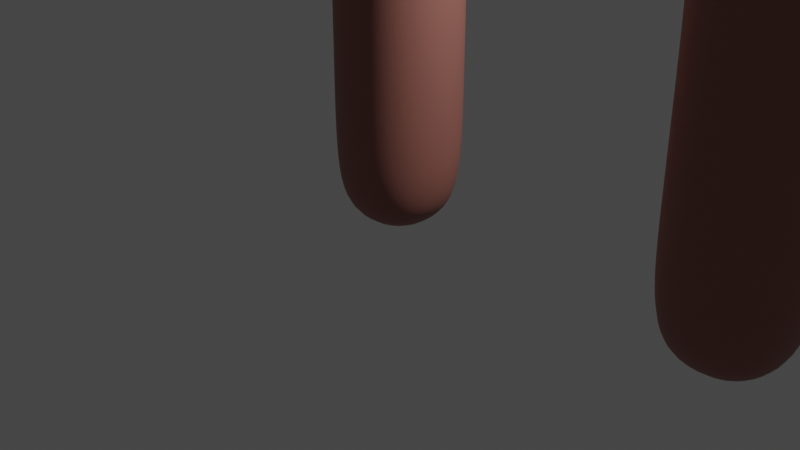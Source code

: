 # Source: Hand_Rigging.blend  (saved by Blender 3.1.7; exported with 4.5.12 LTS)
import bpy
from mathutils import Matrix  # noqa: F401  (used for matrix-valued properties, if any)

bpy.ops.wm.read_factory_settings(use_empty=True)
scene = bpy.context.scene
scene.name = 'Scene'

# ---- collections
col_collection = bpy.data.collections.new('Collection'); scene.collection.children.link(col_collection)

# ---- materials (node trees are filled in below, after node groups)
mat_skin = bpy.data.materials.new('skin')
mat_skin.use_transparent_shadow = False
mat_sleeves = bpy.data.materials.new('Sleeves')
mat_sleeves.use_transparent_shadow = False

# ---- node groups
ng_auto_smooth = bpy.data.node_groups.new('Auto Smooth', 'GeometryNodeTree')
_s = ng_auto_smooth.interface.new_socket(name='Geometry', in_out='OUTPUT', socket_type='NodeSocketGeometry')
_s = ng_auto_smooth.interface.new_socket(name='Geometry', in_out='INPUT', socket_type='NodeSocketGeometry')
_s = ng_auto_smooth.interface.new_socket(name='Angle', in_out='INPUT', socket_type='NodeSocketFloat')
_s.subtype = 'ANGLE'
_s.min_value = 0.0
_s.max_value = 3.142
ng_auto_smooth.is_modifier = True
_N = ng_auto_smooth.nodes; _L = ng_auto_smooth.links
n0 = _N.new('NodeGroupOutput'); n0.name = 'Group Output'; n0.location = (480, -100)
n1 = _N.new('NodeGroupInput'); n1.name = 'Group Input'; n1.location = (-420, -300)
n2 = _N.new('NodeGroupInput'); n2.name = 'Group Input.001'; n2.location = (-60, -100)
n3 = _N.new('GeometryNodeSetShadeSmooth'); n3.name = 'Set Shade Smooth'; n3.location = (120, -100)
n3.domain = 'EDGE'
n4 = _N.new('GeometryNodeSetShadeSmooth'); n4.name = 'Set Shade Smooth.001'; n4.location = (300, -100)
n5 = _N.new('GeometryNodeInputMeshEdgeAngle'); n5.name = 'Edge Angle'; n5.location = (-420, -220)
n6 = _N.new('GeometryNodeInputEdgeSmooth'); n6.name = 'Is Edge Smooth'; n6.location = (-60, -160)
n7 = _N.new('GeometryNodeInputShadeSmooth'); n7.name = 'Is Face Smooth'; n7.location = (-240, -340)
n8 = _N.new('FunctionNodeBooleanMath'); n8.name = 'Boolean Math'; n8.location = (-60, -220)
n9 = _N.new('FunctionNodeCompare'); n9.name = 'Compare'; n9.location = (-240, -180)
n9.operation = 'LESS_EQUAL'
_L.new(n5.outputs[0], n9.inputs[0])
_L.new(n4.outputs[0], n0.inputs[0])
_L.new(n1.outputs[1], n9.inputs[1])
_L.new(n9.outputs[0], n8.inputs[0])
_L.new(n7.outputs[0], n8.inputs[1])
_L.new(n2.outputs[0], n3.inputs[0])
_L.new(n6.outputs[0], n3.inputs[1])
_L.new(n3.outputs[0], n4.inputs[0])
_L.new(n8.outputs[0], n3.inputs[2])
n0.is_active_output = True

# ---- material node trees
mat_skin.use_nodes = True; mat_skin.node_tree.nodes.clear()
_N = mat_skin.node_tree.nodes; _L = mat_skin.node_tree.links
n0 = _N.new('ShaderNodeBsdfPrincipled'); n0.name = 'Principled BSDF'; n0.location = (10, 300)
n0.distribution = 'GGX'
n0.subsurface_method = 'RANDOM_WALK_SKIN'
n0.inputs[0].default_value = (1.0, 0.3509, 0.2501, 1.0)
n0.inputs[2].default_value = 0.7362
n0.inputs[3].default_value = 1.45
n0.inputs[27].default_value = (0.0, 0.0, 0.0, 1.0)
n0.inputs[28].default_value = 1.0
n1 = _N.new('ShaderNodeOutputMaterial'); n1.name = 'Material Output'; n1.location = (300, 300)
_L.new(n0.outputs[0], n1.inputs[0])
n1.is_active_output = True
mat_sleeves.use_nodes = True; mat_sleeves.node_tree.nodes.clear()
_N = mat_sleeves.node_tree.nodes; _L = mat_sleeves.node_tree.links
n0 = _N.new('ShaderNodeBsdfPrincipled'); n0.name = 'Principled BSDF'; n0.location = (10, 300)
n0.distribution = 'GGX'
n0.subsurface_method = 'RANDOM_WALK_SKIN'
n0.inputs[0].default_value = (0.3108, 0.1212, 0.09748, 1.0)
n0.inputs[3].default_value = 1.45
n0.inputs[27].default_value = (0.0, 0.0, 0.0, 1.0)
n0.inputs[28].default_value = 1.0
n1 = _N.new('ShaderNodeOutputMaterial'); n1.name = 'Material Output'; n1.location = (300, 300)
_L.new(n0.outputs[0], n1.inputs[0])
n1.is_active_output = True

# ---- world
world_world = bpy.data.worlds.new('World'); scene.world = world_world
world_world.use_nodes = True; world_world.node_tree.nodes.clear()
_N = world_world.node_tree.nodes; _L = world_world.node_tree.links
n0 = _N.new('ShaderNodeOutputWorld'); n0.name = 'World Output'; n0.location = (300, 300)
n1 = _N.new('ShaderNodeBackground'); n1.name = 'Background'; n1.location = (10, 300)
n1.inputs[0].default_value = (0.05088, 0.05088, 0.05088, 1.0)
_L.new(n1.outputs[0], n0.inputs[0])
n0.is_active_output = True
world_world.color = (0.05088, 0.05088, 0.05088)
world_world.use_sun_shadow = False
world_world.sun_shadow_jitter_overblur = 0.0

# ---- cameras
cam_camera = bpy.data.cameras.new('Camera')
cam_camera.clip_end = 100.0
cam_camera.ortho_scale = 7.314

# ---- lights
light_light = bpy.data.lights.new('Light', 'POINT')
light_light.transmission_factor = 0.0
light_light.energy = 1000.0
light_light.shadow_soft_size = 0.1
light_light.shadow_maximum_resolution = 0.006
light_light.use_absolute_resolution = True

# ---- meshes
me_cube_004 = bpy.data.meshes.new('Cube.004')
me_cube_004.from_pydata([(0.3066, -0.3066, -0.9043), (-0.3066, -0.3066, -0.9043), (-0.3066, 0.3066, -0.9043), (0.3066, 0.3066, -0.9043), (0.4778, -0.4044, 2.036), (-0.4509, -0.4289, 2.138), (-0.4509, 0.4289, 2.138), (0.4778, 0.4044, 2.036), (0.8138, 0.1931, 2.463), (0.8138, -0.1931, 2.463), (0.751, -0.1607, 2.836), (0.6655, 0.2434, 2.821), (0.6361, 0.1924, 3.084), (0.6361, -0.1924, 3.084), (0.1948, -0.2483, 3.256), (0.1948, 0.2483, 3.256), (-0.2581, -0.2234, 3.315), (-0.2581, 0.2234, 3.315), (-0.6044, -0.1899, 3.094), (-0.6044, 0.1899, 3.094), (-0.8095, -0.1897, 2.689), (-0.8095, 0.1897, 2.689), (1.368, 0.1144, 2.998), (1.368, -0.1144, 2.998), (1.204, -0.1144, 3.158), (1.204, 0.1144, 3.158), (0.799, 0.1217, 4.648), (0.799, -0.1217, 4.648), (0.5597, -0.1217, 4.692), (0.5597, 0.1217, 4.692), (-0.1391, -0.1217, 4.988), (-0.1391, 0.1217, 4.988), (0.1043, 0.1217, 4.99), (0.1043, -0.1217, 4.99), (-0.8129, -0.1217, 4.578), (-0.8129, 0.1217, 4.578), (-0.5738, 0.1217, 4.624), (-0.5738, -0.1217, 4.624), (-1.184, -0.09325, 3.702), (-1.184, 0.09325, 3.702), (-1.011, 0.09325, 3.77), (-1.011, -0.09325, 3.77), (1.191, 0.1542, 2.764), (1.191, -0.1542, 2.764), (0.986, -0.1542, 2.992), (0.986, 0.1542, 2.992), (0.7133, 0.1623, 3.963), (0.7133, -0.1623, 3.963), (0.3942, -0.1623, 4.022), (0.3942, 0.1623, 4.022), (-0.1737, -0.1623, 4.274), (-0.1737, 0.1623, 4.274), (0.1509, 0.1623, 4.276), (0.1509, -0.1623, 4.276), (-0.7291, -0.1623, 3.919), (-0.7291, 0.1623, 3.919), (-0.4103, 0.1623, 3.979), (-0.4103, -0.1623, 3.979), (-1.045, -0.1272, 3.266), (-1.045, 0.1272, 3.266), (-0.8114, 0.1272, 3.366), (-0.8114, -0.1272, 3.366), (0.4088, -0.4088, -0.1193), (-0.4088, -0.4088, -0.1193), (-0.4088, 0.4088, -0.1193), (0.4088, 0.4088, -0.1193), (0.4088, -0.4088, 0.9275), (-0.4088, -0.4088, 0.9275), (-0.4088, 0.4088, 0.9275), (0.4088, 0.4088, 0.9275), (0.7851, 0.1623, 4.35), (0.7851, -0.1623, 4.35), (0.466, -0.1623, 4.409), (0.466, 0.1623, 4.409), (-0.1771, -0.1623, 4.681), (-0.1771, 0.1623, 4.681), (0.1474, 0.1623, 4.684), (0.1475, -0.1623, 4.684), (-0.7998, -0.1623, 4.291), (-0.7998, 0.1623, 4.291), (-0.4809, 0.1623, 4.352), (-0.4809, -0.1623, 4.352), (-1.141, -0.1243, 3.508), (-1.141, 0.1243, 3.508), (-0.9101, 0.1243, 3.601), (-0.9101, -0.1243, 3.601), (0.6416, 0.1623, 3.574), (0.6416, -0.1623, 3.574), (0.3274, -0.1623, 3.65), (0.3274, 0.1623, 3.65), (-0.1676, -0.1623, 3.851), (-0.1676, 0.1623, 3.851), (0.1508, 0.1623, 3.854), (0.1508, -0.1623, 3.854), (-0.6483, -0.1623, 3.534), (-0.6483, 0.1623, 3.534), (-0.342, 0.1623, 3.62), (-0.342, -0.1623, 3.62), (-0.9499, -0.1422, 3.016), (-0.9499, 0.1422, 3.016), (-0.7066, 0.1422, 3.154), (-0.7066, -0.1422, 3.154), (0.9254, 0.1607, 2.53), (0.9254, -0.1607, 2.53), (0.751, 0.1607, 2.836), (0.02309, 0.5379, 1.988), (0.6228, 4.843e-08, 1.906), (0.7183, -8.382e-08, 2.893), (0.02309, -0.5379, 1.988), (-0.6174, -2.189e-08, 1.955), (0.3484, -0.4022, 2.615), (-0.1125, -0.4146, 2.677), (-0.07023, -0.2759, 3.288), (-0.3893, -0.3675, 2.776), (-0.4686, -0.2599, 3.138), (1.4, -1.071e-07, 2.996), (-0.7008, -0.2507, 2.869), (-0.6842, -0.2663, 2.455), (-0.8508, -1.08e-07, 2.624), (1.3, -0.1395, 3.093), (-0.6842, 0.2663, 2.455), (-0.7008, 0.2507, 2.869), (1.2, -9.174e-08, 3.19), (-0.4686, 0.2599, 3.138), (-0.3893, 0.3675, 2.776), (-0.07023, 0.2759, 3.288), (-0.1125, 0.4146, 2.677), (0.3484, 0.4022, 2.615), (0.6947, 0.2646, 2.341), (0.8498, -4.965e-08, 2.363), (1.3, 0.1395, 3.093), (0.6947, -0.2646, 2.341), (0.7193, -0.2553, 2.739), (-4.657e-10, 0.3738, -0.9617), (0.4762, -0.2627, 3.144), (0.6541, -1.173e-07, 3.146), (0.4762, 0.2627, 3.144), (0.8688, -0.1659, 2.498), (0.8382, -0.2209, 2.683), (0.9581, -8.626e-08, 2.472), (0.6973, 0.1656, 2.902), (0.8688, 0.1659, 2.498), (0.6973, -0.1656, 2.902), (-0.3738, 4.657e-10, -0.9617), (-6.054e-09, -0.3738, -0.9617), (0.7193, 0.2553, 2.739), (0.3738, -1.863e-09, -0.9617), (0.8382, 0.2209, 2.683), (0.6833, 0.1484, 4.692), (0.5374, -2.745e-07, 4.719), (0.6833, -0.1484, 4.692), (0.8292, -3.667e-07, 4.664), (-0.01756, -0.1484, 5.011), (0.1308, 3.994e-06, 5.012), (-0.01757, 0.1484, 5.011), (-0.1659, -4.689e-06, 5.01), (-0.6972, -0.1484, 4.621), (-0.5514, -2.584e-07, 4.649), (-0.6972, 0.1484, 4.621), (-0.843, -3.49e-07, 4.594), (-1.102, -0.1137, 3.749), (-0.9968, -1.719e-07, 3.791), (-1.102, 0.1137, 3.749), (-1.208, -2.091e-07, 3.707), (0.3913, -0.3913, -0.6095), (4.424e-09, -0.5622, -0.1193), (-0.3913, -0.3913, -0.6095), (-0.5622, 0.0, -0.1193), (-0.3913, 0.3913, -0.6095), (-4.424e-09, 0.5622, -0.1193), (0.3913, 0.3913, -0.6095), (0.5622, 4.424e-09, -0.1193), (0.4088, -0.4088, 0.4041), (4.424e-09, -0.5622, 0.9275), (-0.4088, -0.4088, 0.4041), (-0.5622, -4.424e-09, 0.9275), (-0.4088, 0.4088, 0.4041), (-4.424e-09, 0.5622, 0.9275), (0.4088, 0.4088, 0.4041), (0.5622, 4.424e-09, 0.9275), (0.4169, -0.4091, 1.453), (-0.4147, -0.412, 1.461), (-0.4147, 0.412, 1.461), (0.4169, 0.4091, 1.453), (1.318, 0.1462, 2.899), (1.318, -0.1462, 2.899), (1.229, -1.038e-07, 2.721), (1.112, -0.1462, 3.106), (1.089, -0.212, 2.878), (1.112, 0.1462, 3.106), (0.9476, -7.544e-08, 3.035), (1.089, 0.212, 2.878), (0.7492, 0.1623, 4.156), (0.8449, -3.561e-07, 4.339), (0.7492, -0.1623, 4.156), (0.7731, -2.871e-07, 3.952), (0.6255, -0.2231, 4.38), (0.4301, -0.1623, 4.216), (0.5538, -0.2231, 3.992), (0.4061, -2.023e-07, 4.42), (0.4301, 0.1623, 4.216), (0.3344, -1.575e-07, 4.033), (0.6255, 0.2231, 4.38), (0.5538, 0.2231, 3.992), (0.8119, 0.1553, 4.533), (0.8119, -0.1553, 4.533), (0.5064, -0.1553, 4.589), (0.5064, 0.1553, 4.589), (-0.1754, -0.1623, 4.477), (-0.2379, -6.829e-06, 4.681), (-0.1754, 0.1623, 4.477), (-0.2345, -6.769e-06, 4.273), (-0.01482, 0.2231, 4.683), (0.1492, 0.1623, 4.48), (-0.0114, 0.2231, 4.275), (0.2083, 6.229e-06, 4.685), (0.1492, -0.1623, 4.48), (0.2117, 6.298e-06, 4.277), (-0.01481, -0.2231, 4.683), (-0.01139, -0.2231, 4.275), (-0.1717, -0.1553, 4.873), (-0.1717, 0.1553, 4.873), (0.1389, 0.1553, 4.875), (0.1389, -0.1553, 4.875), (-0.7645, -0.1623, 4.105), (-0.8596, -3.341e-07, 4.28), (-0.7645, 0.1623, 4.105), (-0.7889, -2.873e-07, 3.907), (-0.6403, 0.2231, 4.322), (-0.4456, 0.1623, 4.166), (-0.5697, 0.2231, 3.949), (-0.4211, -2.02e-07, 4.363), (-0.4456, -0.1623, 4.166), (-0.3505, -1.516e-07, 3.991), (-0.6403, -0.2231, 4.322), (-0.5697, -0.2231, 3.949), (-0.826, -0.1553, 4.467), (-0.826, 0.1553, 4.467), (-0.5208, 0.1553, 4.525), (-0.5208, -0.1553, 4.525), (-1.093, -0.1247, 3.387), (-1.184, -1.921e-07, 3.491), (-1.093, 0.1247, 3.387), (-1.089, -1.621e-07, 3.247), (-1.025, 0.171, 3.555), (-0.8622, 0.1247, 3.482), (-0.9283, 0.1749, 3.316), (-0.8668, -1.366e-07, 3.618), (-0.8622, -0.1247, 3.482), (-0.7675, -1.087e-07, 3.384), (-1.025, -0.171, 3.555), (-0.9283, -0.1749, 3.316), (-1.181, -0.119, 3.624), (-1.181, 0.119, 3.624), (-0.9597, 0.119, 3.712), (-0.9597, -0.119, 3.712), (1.042, 0.1574, 2.626), (1.042, -0.1574, 2.626), (0.8544, -0.1574, 2.881), (0.8544, 0.1574, 2.881), (0.613, 0.1658, 3.369), (0.7005, -2.212e-07, 3.56), (0.613, -0.1658, 3.369), (0.4845, -0.2231, 3.612), (0.2967, -0.1702, 3.483), (0.2685, 4.536e-07, 3.664), (0.2967, 0.1702, 3.483), (0.2148, 3.221e-06, 3.465), (0.4845, 0.2231, 3.612), (0.6774, 0.1623, 3.769), (0.6774, -0.1623, 3.769), (0.3589, -0.1623, 3.83), (0.3589, 0.1623, 3.83), (-0.1702, -0.1687, 3.613), (-0.2273, -6.169e-06, 3.85), (-0.1702, 0.1687, 3.613), (-0.2364, -3.429e-06, 3.463), (-0.008404, 0.2231, 3.853), (0.1488, 0.1704, 3.613), (0.2105, 5.801e-06, 3.855), (0.1488, -0.1704, 3.613), (-0.008392, -0.2231, 3.853), (-0.1716, -0.1623, 4.068), (-0.1716, 0.1623, 4.068), (0.1521, 0.1623, 4.071), (0.1521, -0.1623, 4.071), (-0.5997, -0.1656, 3.323), (-0.7057, -2.487e-07, 3.518), (-0.5997, 0.1656, 3.323), (-0.6164, -1.846e-07, 3.141), (-0.4951, 0.2231, 3.577), (-0.3109, 0.1685, 3.464), (-0.2846, -6.817e-07, 3.636), (-0.3109, -0.1685, 3.464), (-0.4951, -0.2231, 3.577), (-0.6925, -0.1623, 3.731), (-0.6925, 0.1623, 3.731), (-0.3753, 0.1623, 3.795), (-0.3753, -0.1623, 3.795), (-0.8922, -0.1555, 2.87), (-0.9956, -1.347e-07, 2.99), (-0.8922, 0.1555, 2.87), (-0.8283, 0.1956, 3.085), (-0.6652, 0.1552, 3.077), (-0.6609, -8.708e-08, 3.18), (-0.6652, -0.1552, 3.077), (-0.8283, -0.1956, 3.085), (-0.9988, -0.1334, 3.144), (-0.9988, 0.1334, 3.144), (-0.7568, 0.1334, 3.255), (-0.7568, -0.1334, 3.255), (0.5622, -1.775e-09, 0.4041), (1.775e-09, 0.5622, 0.4041), (0.07687, -0.4729, 2.435), (-0.2014, -0.3603, 2.911), (-1.775e-09, -0.5622, 0.4041), (0.5385, 0.0, -0.6152), (0.0, 0.5385, -0.6152), (-0.5385, 3.725e-09, -0.6152), (-1.863e-09, -0.5385, -0.6152), (-1.113, -1.906e-07, 3.777), (-0.2015, 0.3603, 2.911), (0.07686, 0.4729, 2.435), (-0.7053, -3.129e-07, 4.664), (-0.01796, -3.506e-07, 5.058), (0.6916, -3.295e-07, 4.736), (0.9015, -9.405e-08, 2.424), (-0.5622, 1.775e-09, 0.4041), (1.329, -1.055e-07, 3.123), (-0.5711, 0.3163, 2.782), (-0.5711, -0.3163, 2.782), (0.5803, -0.32, 2.719), (0.5803, 0.32, 2.719), (0.7437, 2.049e-08, 2.208), (-0.7342, -1.024e-07, 2.339), (0.7818, -0.2269, 2.698), (0.6692, -1.178e-07, 2.974), (0.7818, 0.2269, 2.698), (-7.916e-09, -8.848e-09, -1.082), (0.00221, -0.56, 1.454), (-0.5687, 9.313e-10, 1.452), (0.00221, 0.56, 1.454), (0.5696, 1.118e-08, 1.445), (1.358, -1.136e-07, 2.862), (1.216, -0.2012, 3.004), (1.074, -8.475e-08, 3.147), (1.216, 0.2012, 3.004), (0.809, -3.232e-07, 4.145), (0.5896, -0.2231, 4.186), (0.3703, -1.838e-07, 4.227), (0.5896, 0.2231, 4.186), (0.8697, -3.693e-07, 4.524), (0.6595, -0.2137, 4.563), (0.4494, -2.384e-07, 4.602), (0.6595, 0.2137, 4.563), (-0.2362, -6.795e-06, 4.477), (-0.01311, 0.2231, 4.479), (0.21, 6.261e-06, 4.481), (-0.0131, -0.2231, 4.479), (-0.2302, -6.582e-06, 4.874), (-0.01644, 0.2137, 4.876), (0.1973, 5.926e-06, 4.878), (-0.01643, -0.2137, 4.876), (-0.8242, -3.193e-07, 4.094), (-0.605, 0.2231, 4.135), (-0.3858, -1.801e-07, 4.177), (-0.605, -0.2231, 4.135), (-0.8838, -3.534e-07, 4.458), (-0.6738, 0.2137, 4.498), (-0.4638, -2.254e-07, 4.538), (-0.6738, -0.2137, 4.498), (-1.136, -1.781e-07, 3.369), (-0.9774, 0.1714, 3.434), (-0.8189, -1.233e-07, 3.5), (-0.9774, -0.1714, 3.434), (-1.223, -2.019e-07, 3.609), (-1.071, 0.1638, 3.669), (-0.9186, -1.495e-07, 3.73), (-1.071, -0.1638, 3.669), (1.078, -9.18e-08, 2.579), (0.9484, -0.2165, 2.754), (0.8191, -7.177e-08, 2.929), (0.9484, 0.2165, 2.754), (0.6668, -1.52e-07, 3.356), (0.4591, -0.2282, 3.42), (0.2426, 1.659e-06, 3.516), (0.4591, 0.2282, 3.42), (0.7371, -2.667e-07, 3.757), (0.5182, -0.2231, 3.8), (0.2992, -6.366e-08, 3.842), (0.5182, 0.2231, 3.8), (-0.2225, -4.987e-06, 3.624), (-0.01408, 0.2298, 3.609), (0.2056, 4.696e-06, 3.627), (-0.01407, -0.2298, 3.609), (-0.2323, -6.677e-06, 4.067), (-0.009744, 0.2231, 4.069), (0.2128, 6.248e-06, 4.071), (-0.009731, -0.2231, 4.069), (-0.6494, -2.405e-07, 3.305), (-0.4585, 0.2277, 3.386), (-0.259, -1.862e-06, 3.5), (-0.4585, -0.2277, 3.386), (-0.752, -2.635e-07, 3.719), (-0.5339, 0.2231, 3.763), (-0.3158, -1.989e-07, 3.807), (-0.5339, -0.2231, 3.763), (-0.9354, -1.162e-07, 2.832), (-0.7775, 0.2126, 2.972), (-0.6269, -1.111e-07, 3.115), (-0.7775, -0.2126, 2.972), (-1.044, -1.491e-07, 3.124), (-0.8778, 0.1835, 3.2), (-0.7114, -9.222e-08, 3.276), (-0.8778, -0.1835, 3.2)], [], [(69, 179, 311, 178), (179, 66, 172, 311), (311, 172, 62, 171), (178, 311, 171, 65), (68, 177, 312, 176), (177, 69, 178, 312), (312, 178, 65, 169), (176, 312, 169, 64), (4, 110, 313, 108), (14, 111, 313, 110), (5, 108, 313, 111), (14, 112, 314, 111), (16, 113, 314, 112), (5, 111, 314, 113), (66, 173, 315, 172), (173, 67, 174, 315), (315, 174, 63, 165), (172, 315, 165, 62), (65, 171, 316, 170), (171, 62, 164, 316), (316, 164, 0, 146), (170, 316, 146, 3), (64, 169, 317, 168), (169, 65, 170, 317), (317, 170, 3, 133), (168, 317, 133, 2), (63, 167, 318, 166), (167, 64, 168, 318), (318, 168, 2, 143), (166, 318, 143, 1), (62, 165, 319, 164), (165, 63, 166, 319), (319, 166, 1, 144), (164, 319, 144, 0), (41, 161, 320, 160), (161, 40, 162, 320), (320, 162, 39, 163), (160, 320, 163, 38), (17, 125, 321, 124), (15, 126, 321, 125), (6, 124, 321, 126), (15, 127, 322, 126), (7, 105, 322, 127), (6, 126, 322, 105), (37, 157, 323, 156), (157, 36, 158, 323), (323, 158, 35, 159), (156, 323, 159, 34), (33, 153, 324, 152), (153, 32, 154, 324), (324, 154, 31, 155), (152, 324, 155, 30), (29, 149, 325, 148), (149, 28, 150, 325), (325, 150, 27, 151), (148, 325, 151, 26), (8, 141, 326, 129), (141, 102, 139, 326), (326, 139, 103, 137), (129, 326, 137, 9), (67, 175, 327, 174), (175, 68, 176, 327), (327, 176, 64, 167), (174, 327, 167, 63), (25, 122, 328, 130), (122, 24, 119, 328), (328, 119, 23, 115), (130, 328, 115, 22), (19, 123, 329, 121), (123, 17, 124, 329), (329, 124, 6, 120), (121, 329, 120, 21), (18, 116, 330, 114), (116, 20, 117, 330), (330, 117, 5, 113), (114, 330, 113, 16), (13, 134, 331, 132), (134, 14, 110, 331), (331, 110, 4, 131), (132, 331, 131, 9), (12, 145, 332, 136), (145, 8, 128, 332), (332, 128, 7, 127), (136, 332, 127, 15), (7, 128, 333, 106), (128, 8, 129, 333), (333, 129, 9, 131), (106, 333, 131, 4), (21, 120, 334, 118), (120, 6, 109, 334), (334, 109, 5, 117), (118, 334, 117, 20), (9, 137, 335, 132), (137, 103, 138, 335), (335, 138, 10, 142), (132, 335, 142, 13), (13, 142, 336, 135), (142, 10, 107, 336), (336, 107, 104, 140), (135, 336, 140, 12), (12, 140, 337, 145), (140, 104, 147, 337), (337, 147, 102, 141), (145, 337, 141, 8), (0, 144, 338, 146), (144, 1, 143, 338), (338, 143, 2, 133), (146, 338, 133, 3), (4, 108, 339, 180), (108, 5, 181, 339), (339, 181, 67, 173), (180, 339, 173, 66), (5, 109, 340, 181), (109, 6, 182, 340), (340, 182, 68, 175), (181, 340, 175, 67), (6, 105, 341, 182), (105, 7, 183, 341), (341, 183, 69, 177), (182, 341, 177, 68), (7, 106, 342, 183), (106, 4, 180, 342), (342, 180, 66, 179), (183, 342, 179, 69), (22, 115, 343, 184), (115, 23, 185, 343), (343, 185, 43, 186), (184, 343, 186, 42), (23, 119, 344, 185), (119, 24, 187, 344), (344, 187, 44, 188), (185, 344, 188, 43), (24, 122, 345, 187), (122, 25, 189, 345), (345, 189, 45, 190), (187, 345, 190, 44), (25, 130, 346, 189), (130, 22, 184, 346), (346, 184, 42, 191), (189, 346, 191, 45), (70, 193, 347, 192), (193, 71, 194, 347), (347, 194, 47, 195), (192, 347, 195, 46), (71, 196, 348, 194), (196, 72, 197, 348), (348, 197, 48, 198), (194, 348, 198, 47), (72, 199, 349, 197), (199, 73, 200, 349), (349, 200, 49, 201), (197, 349, 201, 48), (73, 202, 350, 200), (202, 70, 192, 350), (350, 192, 46, 203), (200, 350, 203, 49), (26, 151, 351, 204), (151, 27, 205, 351), (351, 205, 71, 193), (204, 351, 193, 70), (27, 150, 352, 205), (150, 28, 206, 352), (352, 206, 72, 196), (205, 352, 196, 71), (28, 149, 353, 206), (149, 29, 207, 353), (353, 207, 73, 199), (206, 353, 199, 72), (29, 148, 354, 207), (148, 26, 204, 354), (354, 204, 70, 202), (207, 354, 202, 73), (74, 209, 355, 208), (209, 75, 210, 355), (355, 210, 51, 211), (208, 355, 211, 50), (75, 212, 356, 210), (212, 76, 213, 356), (356, 213, 52, 214), (210, 356, 214, 51), (76, 215, 357, 213), (215, 77, 216, 357), (357, 216, 53, 217), (213, 357, 217, 52), (77, 218, 358, 216), (218, 74, 208, 358), (358, 208, 50, 219), (216, 358, 219, 53), (30, 155, 359, 220), (155, 31, 221, 359), (359, 221, 75, 209), (220, 359, 209, 74), (31, 154, 360, 221), (154, 32, 222, 360), (360, 222, 76, 212), (221, 360, 212, 75), (32, 153, 361, 222), (153, 33, 223, 361), (361, 223, 77, 215), (222, 361, 215, 76), (33, 152, 362, 223), (152, 30, 220, 362), (362, 220, 74, 218), (223, 362, 218, 77), (78, 225, 363, 224), (225, 79, 226, 363), (363, 226, 55, 227), (224, 363, 227, 54), (79, 228, 364, 226), (228, 80, 229, 364), (364, 229, 56, 230), (226, 364, 230, 55), (80, 231, 365, 229), (231, 81, 232, 365), (365, 232, 57, 233), (229, 365, 233, 56), (81, 234, 366, 232), (234, 78, 224, 366), (366, 224, 54, 235), (232, 366, 235, 57), (34, 159, 367, 236), (159, 35, 237, 367), (367, 237, 79, 225), (236, 367, 225, 78), (35, 158, 368, 237), (158, 36, 238, 368), (368, 238, 80, 228), (237, 368, 228, 79), (36, 157, 369, 238), (157, 37, 239, 369), (369, 239, 81, 231), (238, 369, 231, 80), (37, 156, 370, 239), (156, 34, 236, 370), (370, 236, 78, 234), (239, 370, 234, 81), (82, 241, 371, 240), (241, 83, 242, 371), (371, 242, 59, 243), (240, 371, 243, 58), (83, 244, 372, 242), (244, 84, 245, 372), (372, 245, 60, 246), (242, 372, 246, 59), (84, 247, 373, 245), (247, 85, 248, 373), (373, 248, 61, 249), (245, 373, 249, 60), (85, 250, 374, 248), (250, 82, 240, 374), (374, 240, 58, 251), (248, 374, 251, 61), (38, 163, 375, 252), (163, 39, 253, 375), (375, 253, 83, 241), (252, 375, 241, 82), (39, 162, 376, 253), (162, 40, 254, 376), (376, 254, 84, 244), (253, 376, 244, 83), (40, 161, 377, 254), (161, 41, 255, 377), (377, 255, 85, 247), (254, 377, 247, 84), (41, 160, 378, 255), (160, 38, 252, 378), (378, 252, 82, 250), (255, 378, 250, 85), (42, 186, 379, 256), (186, 43, 257, 379), (379, 257, 103, 139), (256, 379, 139, 102), (43, 188, 380, 257), (188, 44, 258, 380), (380, 258, 10, 138), (257, 380, 138, 103), (44, 190, 381, 258), (190, 45, 259, 381), (381, 259, 104, 107), (258, 381, 107, 10), (45, 191, 382, 259), (191, 42, 256, 382), (382, 256, 102, 147), (259, 382, 147, 104), (86, 261, 383, 260), (261, 87, 262, 383), (383, 262, 13, 135), (260, 383, 135, 12), (87, 263, 384, 262), (263, 88, 264, 384), (384, 264, 14, 134), (262, 384, 134, 13), (88, 265, 385, 264), (265, 89, 266, 385), (385, 266, 15, 267), (264, 385, 267, 14), (89, 268, 386, 266), (268, 86, 260, 386), (386, 260, 12, 136), (266, 386, 136, 15), (46, 195, 387, 269), (195, 47, 270, 387), (387, 270, 87, 261), (269, 387, 261, 86), (47, 198, 388, 270), (198, 48, 271, 388), (388, 271, 88, 263), (270, 388, 263, 87), (48, 201, 389, 271), (201, 49, 272, 389), (389, 272, 89, 265), (271, 389, 265, 88), (49, 203, 390, 272), (203, 46, 269, 390), (390, 269, 86, 268), (272, 390, 268, 89), (90, 274, 391, 273), (274, 91, 275, 391), (391, 275, 17, 276), (273, 391, 276, 16), (91, 277, 392, 275), (277, 92, 278, 392), (392, 278, 15, 125), (275, 392, 125, 17), (92, 279, 393, 278), (279, 93, 280, 393), (393, 280, 14, 267), (278, 393, 267, 15), (93, 281, 394, 280), (281, 90, 273, 394), (394, 273, 16, 112), (280, 394, 112, 14), (50, 211, 395, 282), (211, 51, 283, 395), (395, 283, 91, 274), (282, 395, 274, 90), (51, 214, 396, 283), (214, 52, 284, 396), (396, 284, 92, 277), (283, 396, 277, 91), (52, 217, 397, 284), (217, 53, 285, 397), (397, 285, 93, 279), (284, 397, 279, 92), (53, 219, 398, 285), (219, 50, 282, 398), (398, 282, 90, 281), (285, 398, 281, 93), (94, 287, 399, 286), (287, 95, 288, 399), (399, 288, 19, 289), (286, 399, 289, 18), (95, 290, 400, 288), (290, 96, 291, 400), (400, 291, 17, 123), (288, 400, 123, 19), (96, 292, 401, 291), (292, 97, 293, 401), (401, 293, 16, 276), (291, 401, 276, 17), (97, 294, 402, 293), (294, 94, 286, 402), (402, 286, 18, 114), (293, 402, 114, 16), (54, 227, 403, 295), (227, 55, 296, 403), (403, 296, 95, 287), (295, 403, 287, 94), (55, 230, 404, 296), (230, 56, 297, 404), (404, 297, 96, 290), (296, 404, 290, 95), (56, 233, 405, 297), (233, 57, 298, 405), (405, 298, 97, 292), (297, 405, 292, 96), (57, 235, 406, 298), (235, 54, 295, 406), (406, 295, 94, 294), (298, 406, 294, 97), (98, 300, 407, 299), (300, 99, 301, 407), (407, 301, 21, 118), (299, 407, 118, 20), (99, 302, 408, 301), (302, 100, 303, 408), (408, 303, 19, 121), (301, 408, 121, 21), (100, 304, 409, 303), (304, 101, 305, 409), (409, 305, 18, 289), (303, 409, 289, 19), (101, 306, 410, 305), (306, 98, 299, 410), (410, 299, 20, 116), (305, 410, 116, 18), (58, 243, 411, 307), (243, 59, 308, 411), (411, 308, 99, 300), (307, 411, 300, 98), (59, 246, 412, 308), (246, 60, 309, 412), (412, 309, 100, 302), (308, 412, 302, 99), (60, 249, 413, 309), (249, 61, 310, 413), (413, 310, 101, 304), (309, 413, 304, 100), (61, 251, 414, 310), (251, 58, 307, 414), (414, 307, 98, 306), (310, 414, 306, 101)])
me_cube_004.polygons.foreach_set('use_smooth', [True] * 412)
me_cube_004.materials.append(mat_skin)
me_cube_004.use_remesh_fix_poles = True
me_cube_004.use_remesh_preserve_attributes = False
me_cube_004.update()
me_cube_005 = bpy.data.meshes.new('Cube.005')
me_cube_005.from_pydata([(0.4778, -0.4044, 2.023), (-0.4509, -0.4289, 2.023), (-0.4509, 0.4289, 2.023), (0.4778, 0.4044, 2.023), (0.4088, -0.4088, 0.9275), (-0.4088, -0.4088, 0.9275), (-0.4088, 0.4088, 0.9275), (0.4088, 0.4088, 0.9275), (0.02309, 0.5379, 2.023), (0.6228, 4.843e-08, 2.023), (0.02309, -0.5379, 2.023), (-0.6174, -2.189e-08, 2.023), (0.4088, -0.4088, 0.4041), (4.424e-09, -0.5622, 0.9275), (-0.4088, -0.4088, 0.4041), (-0.5622, -4.424e-09, 0.9275), (-0.4088, 0.4088, 0.4041), (-4.424e-09, 0.5622, 0.9275), (0.4088, 0.4088, 0.4041), (0.5622, 4.424e-09, 0.9275), (0.4169, -0.4091, 1.453), (-0.4147, -0.412, 1.461), (-0.4147, 0.412, 1.461), (0.4169, 0.4091, 1.453), (0.5622, -1.775e-09, 0.4041), (1.775e-09, 0.5622, 0.4041), (-1.775e-09, -0.5622, 0.4041), (-0.5622, 1.775e-09, 0.4041), (0.00221, -0.56, 1.454), (-0.5687, 9.313e-10, 1.452), (0.00221, 0.56, 1.454), (0.5696, 1.118e-08, 1.445), (0.3066, -0.3066, -1.49), (-0.3066, -0.3066, -1.49), (-0.3066, 0.3066, -1.49), (0.3066, 0.3066, -1.49), (0.4088, -0.4088, -0.7052), (-0.4088, -0.4088, -0.7052), (-0.4088, 0.4088, -0.7052), (0.4088, 0.4088, -0.7052), (1.429e-08, 0.3738, -1.548), (-0.3738, 5.383e-09, -1.548), (8.698e-09, -0.3738, -1.548), (0.3738, 3.054e-09, -1.548), (0.3913, -0.3913, -1.195), (1.918e-08, -0.5622, -0.7052), (-0.3913, -0.3913, -1.195), (-0.5622, 4.917e-09, -0.7052), (-0.3913, 0.3913, -1.195), (1.033e-08, 0.5622, -0.7052), (0.3913, 0.3913, -1.195), (0.5622, 9.341e-09, -0.7052), (0.4088, -0.4088, -0.1818), (-0.4088, -0.4088, -0.1818), (-0.4088, 0.4088, -0.1818), (0.4088, 0.4088, -0.1818), (0.5622, 3.142e-09, -0.1818), (1.653e-08, 0.5622, -0.1818), (1.298e-08, -0.5622, -0.1818), (0.5385, 4.917e-09, -1.201), (1.475e-08, 0.5385, -1.201), (-0.5385, 8.642e-09, -1.201), (1.289e-08, -0.5385, -1.201), (-0.5622, 6.692e-09, -0.1818), (6.835e-09, -3.93e-09, -1.668)], [], [(7, 19, 24, 18), (19, 4, 12, 24), (6, 17, 25, 16), (17, 7, 18, 25), (4, 13, 26, 12), (13, 5, 14, 26), (16, 25, 57, 54), (27, 16, 54, 63), (5, 15, 27, 14), (15, 6, 16, 27), (26, 14, 53, 58), (14, 27, 63, 53), (12, 26, 58, 52), (24, 12, 52, 56), (18, 24, 56, 55), (25, 18, 55, 57), (0, 10, 28, 20), (10, 1, 21, 28), (28, 21, 5, 13), (20, 28, 13, 4), (1, 11, 29, 21), (11, 2, 22, 29), (29, 22, 6, 15), (21, 29, 15, 5), (2, 8, 30, 22), (8, 3, 23, 30), (30, 23, 7, 17), (22, 30, 17, 6), (3, 9, 31, 23), (9, 0, 20, 31), (31, 20, 4, 19), (23, 31, 19, 7), (56, 52, 36, 51), (55, 56, 51, 39), (57, 55, 39, 49), (54, 57, 49, 38), (58, 53, 37, 45), (52, 58, 45, 36), (39, 51, 59, 50), (51, 36, 44, 59), (59, 44, 32, 43), (50, 59, 43, 35), (38, 49, 60, 48), (49, 39, 50, 60), (60, 50, 35, 40), (48, 60, 40, 34), (37, 47, 61, 46), (47, 38, 48, 61), (61, 48, 34, 41), (46, 61, 41, 33), (36, 45, 62, 44), (45, 37, 46, 62), (62, 46, 33, 42), (44, 62, 42, 32), (63, 54, 38, 47), (53, 63, 47, 37), (32, 42, 64, 43), (42, 33, 41, 64), (64, 41, 34, 40), (43, 64, 40, 35)])
me_cube_005.polygons.foreach_set('use_smooth', [True] * 60)
me_cube_005.materials.append(mat_sleeves)
me_cube_005.use_remesh_fix_poles = True
me_cube_005.use_remesh_preserve_attributes = False
me_cube_005.update()
me_cube_006 = bpy.data.meshes.new('Cube.006')
me_cube_006.from_pydata([(0.3066, -0.3066, -0.9043), (-0.3066, -0.3066, -0.9043), (-0.3066, 0.3066, -0.9043), (0.3066, 0.3066, -0.9043), (0.4778, -0.4044, 2.036), (-0.4509, -0.4289, 2.138), (-0.4509, 0.4289, 2.138), (0.4778, 0.4044, 2.036), (0.8138, 0.1931, 2.463), (0.8138, -0.1931, 2.463), (0.751, -0.1607, 2.836), (0.6655, 0.2434, 2.821), (0.6361, 0.1924, 3.084), (0.6361, -0.1924, 3.084), (0.1948, -0.2483, 3.256), (0.1948, 0.2483, 3.256), (-0.2581, -0.2234, 3.315), (-0.2581, 0.2234, 3.315), (-0.6044, -0.1899, 3.094), (-0.6044, 0.1899, 3.094), (-0.8095, -0.1897, 2.689), (-0.8095, 0.1897, 2.689), (1.368, 0.1144, 2.998), (1.368, -0.1144, 2.998), (1.204, -0.1144, 3.158), (1.204, 0.1144, 3.158), (0.799, 0.1217, 4.648), (0.799, -0.1217, 4.648), (0.5597, -0.1217, 4.692), (0.5597, 0.1217, 4.692), (-0.1391, -0.1217, 4.988), (-0.1391, 0.1217, 4.988), (0.1043, 0.1217, 4.99), (0.1043, -0.1217, 4.99), (-0.8129, -0.1217, 4.578), (-0.8129, 0.1217, 4.578), (-0.5738, 0.1217, 4.624), (-0.5738, -0.1217, 4.624), (-1.184, -0.09325, 3.702), (-1.184, 0.09325, 3.702), (-1.011, 0.09325, 3.77), (-1.011, -0.09325, 3.77), (1.191, 0.1542, 2.764), (1.191, -0.1542, 2.764), (0.986, -0.1542, 2.992), (0.986, 0.1542, 2.992), (0.7133, 0.1623, 3.963), (0.7133, -0.1623, 3.963), (0.3942, -0.1623, 4.022), (0.3942, 0.1623, 4.022), (-0.1737, -0.1623, 4.274), (-0.1737, 0.1623, 4.274), (0.1509, 0.1623, 4.276), (0.1509, -0.1623, 4.276), (-0.7291, -0.1623, 3.919), (-0.7291, 0.1623, 3.919), (-0.4103, 0.1623, 3.979), (-0.4103, -0.1623, 3.979), (-1.045, -0.1272, 3.266), (-1.045, 0.1272, 3.266), (-0.8114, 0.1272, 3.366), (-0.8114, -0.1272, 3.366), (0.4088, -0.4088, -0.1193), (-0.4088, -0.4088, -0.1193), (-0.4088, 0.4088, -0.1193), (0.4088, 0.4088, -0.1193), (0.4088, -0.4088, 0.9275), (-0.4088, -0.4088, 0.9275), (-0.4088, 0.4088, 0.9275), (0.4088, 0.4088, 0.9275), (0.7851, 0.1623, 4.35), (0.7851, -0.1623, 4.35), (0.466, -0.1623, 4.409), (0.466, 0.1623, 4.409), (-0.1771, -0.1623, 4.681), (-0.1771, 0.1623, 4.681), (0.1474, 0.1623, 4.684), (0.1475, -0.1623, 4.684), (-0.7998, -0.1623, 4.291), (-0.7998, 0.1623, 4.291), (-0.4809, 0.1623, 4.352), (-0.4809, -0.1623, 4.352), (-1.141, -0.1243, 3.508), (-1.141, 0.1243, 3.508), (-0.9101, 0.1243, 3.601), (-0.9101, -0.1243, 3.601), (0.6416, 0.1623, 3.574), (0.6416, -0.1623, 3.574), (0.3274, -0.1623, 3.65), (0.3274, 0.1623, 3.65), (-0.1676, -0.1623, 3.851), (-0.1676, 0.1623, 3.851), (0.1508, 0.1623, 3.854), (0.1508, -0.1623, 3.854), (-0.6483, -0.1623, 3.534), (-0.6483, 0.1623, 3.534), (-0.342, 0.1623, 3.62), (-0.342, -0.1623, 3.62), (-0.9499, -0.1422, 3.016), (-0.9499, 0.1422, 3.016), (-0.7066, 0.1422, 3.154), (-0.7066, -0.1422, 3.154), (0.9254, 0.1607, 2.53), (0.9254, -0.1607, 2.53), (0.751, 0.1607, 2.836), (0.02309, 0.5379, 1.988), (0.6228, 4.843e-08, 1.906), (0.7183, -8.382e-08, 2.893), (0.02309, -0.5379, 1.988), (-0.6174, -2.189e-08, 1.955), (0.3484, -0.4022, 2.615), (-0.1125, -0.4146, 2.677), (-0.07023, -0.2759, 3.288), (-0.3893, -0.3675, 2.776), (-0.4686, -0.2599, 3.138), (1.4, -1.071e-07, 2.996), (-0.7008, -0.2507, 2.869), (-0.6842, -0.2663, 2.455), (-0.8508, -1.08e-07, 2.624), (1.3, -0.1395, 3.093), (-0.6842, 0.2663, 2.455), (-0.7008, 0.2507, 2.869), (1.2, -9.174e-08, 3.19), (-0.4686, 0.2599, 3.138), (-0.3893, 0.3675, 2.776), (-0.07023, 0.2759, 3.288), (-0.1125, 0.4146, 2.677), (0.3484, 0.4022, 2.615), (0.6947, 0.2646, 2.341), (0.8498, -4.965e-08, 2.363), (1.3, 0.1395, 3.093), (0.6947, -0.2646, 2.341), (0.7193, -0.2553, 2.739), (-4.657e-10, 0.3738, -0.9617), (0.4762, -0.2627, 3.144), (0.6541, -1.173e-07, 3.146), (0.4762, 0.2627, 3.144), (0.8688, -0.1659, 2.498), (0.8382, -0.2209, 2.683), (0.9581, -8.626e-08, 2.472), (0.6973, 0.1656, 2.902), (0.8688, 0.1659, 2.498), (0.6973, -0.1656, 2.902), (-0.3738, 4.657e-10, -0.9617), (-6.054e-09, -0.3738, -0.9617), (0.7193, 0.2553, 2.739), (0.3738, -1.863e-09, -0.9617), (0.8382, 0.2209, 2.683), (0.6833, 0.1484, 4.692), (0.5374, -2.745e-07, 4.719), (0.6833, -0.1484, 4.692), (0.8292, -3.667e-07, 4.664), (-0.01756, -0.1484, 5.011), (0.1308, 3.994e-06, 5.012), (-0.01757, 0.1484, 5.011), (-0.1659, -4.689e-06, 5.01), (-0.6972, -0.1484, 4.621), (-0.5514, -2.584e-07, 4.649), (-0.6972, 0.1484, 4.621), (-0.843, -3.49e-07, 4.594), (-1.102, -0.1137, 3.749), (-0.9968, -1.719e-07, 3.791), (-1.102, 0.1137, 3.749), (-1.208, -2.091e-07, 3.707), (0.3913, -0.3913, -0.6095), (4.424e-09, -0.5622, -0.1193), (-0.3913, -0.3913, -0.6095), (-0.5622, 0.0, -0.1193), (-0.3913, 0.3913, -0.6095), (-4.424e-09, 0.5622, -0.1193), (0.3913, 0.3913, -0.6095), (0.5622, 4.424e-09, -0.1193), (0.4088, -0.4088, 0.4041), (4.424e-09, -0.5622, 0.9275), (-0.4088, -0.4088, 0.4041), (-0.5622, -4.424e-09, 0.9275), (-0.4088, 0.4088, 0.4041), (-4.424e-09, 0.5622, 0.9275), (0.4088, 0.4088, 0.4041), (0.5622, 4.424e-09, 0.9275), (0.4169, -0.4091, 1.453), (-0.4147, -0.412, 1.461), (-0.4147, 0.412, 1.461), (0.4169, 0.4091, 1.453), (1.318, 0.1462, 2.899), (1.318, -0.1462, 2.899), (1.229, -1.038e-07, 2.721), (1.112, -0.1462, 3.106), (1.089, -0.212, 2.878), (1.112, 0.1462, 3.106), (0.9476, -7.544e-08, 3.035), (1.089, 0.212, 2.878), (0.7492, 0.1623, 4.156), (0.8449, -3.561e-07, 4.339), (0.7492, -0.1623, 4.156), (0.7731, -2.871e-07, 3.952), (0.6255, -0.2231, 4.38), (0.4301, -0.1623, 4.216), (0.5538, -0.2231, 3.992), (0.4061, -2.023e-07, 4.42), (0.4301, 0.1623, 4.216), (0.3344, -1.575e-07, 4.033), (0.6255, 0.2231, 4.38), (0.5538, 0.2231, 3.992), (0.8119, 0.1553, 4.533), (0.8119, -0.1553, 4.533), (0.5064, -0.1553, 4.589), (0.5064, 0.1553, 4.589), (-0.1754, -0.1623, 4.477), (-0.2379, -6.829e-06, 4.681), (-0.1754, 0.1623, 4.477), (-0.2345, -6.769e-06, 4.273), (-0.01482, 0.2231, 4.683), (0.1492, 0.1623, 4.48), (-0.0114, 0.2231, 4.275), (0.2083, 6.229e-06, 4.685), (0.1492, -0.1623, 4.48), (0.2117, 6.298e-06, 4.277), (-0.01481, -0.2231, 4.683), (-0.01139, -0.2231, 4.275), (-0.1717, -0.1553, 4.873), (-0.1717, 0.1553, 4.873), (0.1389, 0.1553, 4.875), (0.1389, -0.1553, 4.875), (-0.7645, -0.1623, 4.105), (-0.8596, -3.341e-07, 4.28), (-0.7645, 0.1623, 4.105), (-0.7889, -2.873e-07, 3.907), (-0.6403, 0.2231, 4.322), (-0.4456, 0.1623, 4.166), (-0.5697, 0.2231, 3.949), (-0.4211, -2.02e-07, 4.363), (-0.4456, -0.1623, 4.166), (-0.3505, -1.516e-07, 3.991), (-0.6403, -0.2231, 4.322), (-0.5697, -0.2231, 3.949), (-0.826, -0.1553, 4.467), (-0.826, 0.1553, 4.467), (-0.5208, 0.1553, 4.525), (-0.5208, -0.1553, 4.525), (-1.093, -0.1247, 3.387), (-1.184, -1.921e-07, 3.491), (-1.093, 0.1247, 3.387), (-1.089, -1.621e-07, 3.247), (-1.025, 0.171, 3.555), (-0.8622, 0.1247, 3.482), (-0.9283, 0.1749, 3.316), (-0.8668, -1.366e-07, 3.618), (-0.8622, -0.1247, 3.482), (-0.7675, -1.087e-07, 3.384), (-1.025, -0.171, 3.555), (-0.9283, -0.1749, 3.316), (-1.181, -0.119, 3.624), (-1.181, 0.119, 3.624), (-0.9597, 0.119, 3.712), (-0.9597, -0.119, 3.712), (1.042, 0.1574, 2.626), (1.042, -0.1574, 2.626), (0.8544, -0.1574, 2.881), (0.8544, 0.1574, 2.881), (0.613, 0.1658, 3.369), (0.7005, -2.212e-07, 3.56), (0.613, -0.1658, 3.369), (0.4845, -0.2231, 3.612), (0.2967, -0.1702, 3.483), (0.2685, 4.536e-07, 3.664), (0.2967, 0.1702, 3.483), (0.2148, 3.221e-06, 3.465), (0.4845, 0.2231, 3.612), (0.6774, 0.1623, 3.769), (0.6774, -0.1623, 3.769), (0.3589, -0.1623, 3.83), (0.3589, 0.1623, 3.83), (-0.1702, -0.1687, 3.613), (-0.2273, -6.169e-06, 3.85), (-0.1702, 0.1687, 3.613), (-0.2364, -3.429e-06, 3.463), (-0.008404, 0.2231, 3.853), (0.1488, 0.1704, 3.613), (0.2105, 5.801e-06, 3.855), (0.1488, -0.1704, 3.613), (-0.008392, -0.2231, 3.853), (-0.1716, -0.1623, 4.068), (-0.1716, 0.1623, 4.068), (0.1521, 0.1623, 4.071), (0.1521, -0.1623, 4.071), (-0.5997, -0.1656, 3.323), (-0.7057, -2.487e-07, 3.518), (-0.5997, 0.1656, 3.323), (-0.6164, -1.846e-07, 3.141), (-0.4951, 0.2231, 3.577), (-0.3109, 0.1685, 3.464), (-0.2846, -6.817e-07, 3.636), (-0.3109, -0.1685, 3.464), (-0.4951, -0.2231, 3.577), (-0.6925, -0.1623, 3.731), (-0.6925, 0.1623, 3.731), (-0.3753, 0.1623, 3.795), (-0.3753, -0.1623, 3.795), (-0.8922, -0.1555, 2.87), (-0.9956, -1.347e-07, 2.99), (-0.8922, 0.1555, 2.87), (-0.8283, 0.1956, 3.085), (-0.6652, 0.1552, 3.077), (-0.6609, -8.708e-08, 3.18), (-0.6652, -0.1552, 3.077), (-0.8283, -0.1956, 3.085), (-0.9988, -0.1334, 3.144), (-0.9988, 0.1334, 3.144), (-0.7568, 0.1334, 3.255), (-0.7568, -0.1334, 3.255), (0.5622, -1.775e-09, 0.4041), (1.775e-09, 0.5622, 0.4041), (0.07687, -0.4729, 2.435), (-0.2014, -0.3603, 2.911), (-1.775e-09, -0.5622, 0.4041), (0.5385, 0.0, -0.6152), (0.0, 0.5385, -0.6152), (-0.5385, 3.725e-09, -0.6152), (-1.863e-09, -0.5385, -0.6152), (-1.113, -1.906e-07, 3.777), (-0.2015, 0.3603, 2.911), (0.07686, 0.4729, 2.435), (-0.7053, -3.129e-07, 4.664), (-0.01796, -3.506e-07, 5.058), (0.6916, -3.295e-07, 4.736), (0.9015, -9.405e-08, 2.424), (-0.5622, 1.775e-09, 0.4041), (1.329, -1.055e-07, 3.123), (-0.5711, 0.3163, 2.782), (-0.5711, -0.3163, 2.782), (0.5803, -0.32, 2.719), (0.5803, 0.32, 2.719), (0.7437, 2.049e-08, 2.208), (-0.7342, -1.024e-07, 2.339), (0.7818, -0.2269, 2.698), (0.6692, -1.178e-07, 2.974), (0.7818, 0.2269, 2.698), (-7.916e-09, -8.848e-09, -1.082), (0.00221, -0.56, 1.454), (-0.5687, 9.313e-10, 1.452), (0.00221, 0.56, 1.454), (0.5696, 1.118e-08, 1.445), (1.358, -1.136e-07, 2.862), (1.216, -0.2012, 3.004), (1.074, -8.475e-08, 3.147), (1.216, 0.2012, 3.004), (0.809, -3.232e-07, 4.145), (0.5896, -0.2231, 4.186), (0.3703, -1.838e-07, 4.227), (0.5896, 0.2231, 4.186), (0.8697, -3.693e-07, 4.524), (0.6595, -0.2137, 4.563), (0.4494, -2.384e-07, 4.602), (0.6595, 0.2137, 4.563), (-0.2362, -6.795e-06, 4.477), (-0.01311, 0.2231, 4.479), (0.21, 6.261e-06, 4.481), (-0.0131, -0.2231, 4.479), (-0.2302, -6.582e-06, 4.874), (-0.01644, 0.2137, 4.876), (0.1973, 5.926e-06, 4.878), (-0.01643, -0.2137, 4.876), (-0.8242, -3.193e-07, 4.094), (-0.605, 0.2231, 4.135), (-0.3858, -1.801e-07, 4.177), (-0.605, -0.2231, 4.135), (-0.8838, -3.534e-07, 4.458), (-0.6738, 0.2137, 4.498), (-0.4638, -2.254e-07, 4.538), (-0.6738, -0.2137, 4.498), (-1.136, -1.781e-07, 3.369), (-0.9774, 0.1714, 3.434), (-0.8189, -1.233e-07, 3.5), (-0.9774, -0.1714, 3.434), (-1.223, -2.019e-07, 3.609), (-1.071, 0.1638, 3.669), (-0.9186, -1.495e-07, 3.73), (-1.071, -0.1638, 3.669), (1.078, -9.18e-08, 2.579), (0.9484, -0.2165, 2.754), (0.8191, -7.177e-08, 2.929), (0.9484, 0.2165, 2.754), (0.6668, -1.52e-07, 3.356), (0.4591, -0.2282, 3.42), (0.2426, 1.659e-06, 3.516), (0.4591, 0.2282, 3.42), (0.7371, -2.667e-07, 3.757), (0.5182, -0.2231, 3.8), (0.2992, -6.366e-08, 3.842), (0.5182, 0.2231, 3.8), (-0.2225, -4.987e-06, 3.624), (-0.01408, 0.2298, 3.609), (0.2056, 4.696e-06, 3.627), (-0.01407, -0.2298, 3.609), (-0.2323, -6.677e-06, 4.067), (-0.009744, 0.2231, 4.069), (0.2128, 6.248e-06, 4.071), (-0.009731, -0.2231, 4.069), (-0.6494, -2.405e-07, 3.305), (-0.4585, 0.2277, 3.386), (-0.259, -1.862e-06, 3.5), (-0.4585, -0.2277, 3.386), (-0.752, -2.635e-07, 3.719), (-0.5339, 0.2231, 3.763), (-0.3158, -1.989e-07, 3.807), (-0.5339, -0.2231, 3.763), (-0.9354, -1.162e-07, 2.832), (-0.7775, 0.2126, 2.972), (-0.6269, -1.111e-07, 3.115), (-0.7775, -0.2126, 2.972), (-1.044, -1.491e-07, 3.124), (-0.8778, 0.1835, 3.2), (-0.7114, -9.222e-08, 3.276), (-0.8778, -0.1835, 3.2)], [], [(69, 179, 311, 178), (179, 66, 172, 311), (311, 172, 62, 171), (178, 311, 171, 65), (68, 177, 312, 176), (177, 69, 178, 312), (312, 178, 65, 169), (176, 312, 169, 64), (4, 110, 313, 108), (14, 111, 313, 110), (5, 108, 313, 111), (14, 112, 314, 111), (16, 113, 314, 112), (5, 111, 314, 113), (66, 173, 315, 172), (173, 67, 174, 315), (315, 174, 63, 165), (172, 315, 165, 62), (65, 171, 316, 170), (171, 62, 164, 316), (316, 164, 0, 146), (170, 316, 146, 3), (64, 169, 317, 168), (169, 65, 170, 317), (317, 170, 3, 133), (168, 317, 133, 2), (63, 167, 318, 166), (167, 64, 168, 318), (318, 168, 2, 143), (166, 318, 143, 1), (62, 165, 319, 164), (165, 63, 166, 319), (319, 166, 1, 144), (164, 319, 144, 0), (41, 161, 320, 160), (161, 40, 162, 320), (320, 162, 39, 163), (160, 320, 163, 38), (17, 125, 321, 124), (15, 126, 321, 125), (6, 124, 321, 126), (15, 127, 322, 126), (7, 105, 322, 127), (6, 126, 322, 105), (37, 157, 323, 156), (157, 36, 158, 323), (323, 158, 35, 159), (156, 323, 159, 34), (33, 153, 324, 152), (153, 32, 154, 324), (324, 154, 31, 155), (152, 324, 155, 30), (29, 149, 325, 148), (149, 28, 150, 325), (325, 150, 27, 151), (148, 325, 151, 26), (8, 141, 326, 129), (141, 102, 139, 326), (326, 139, 103, 137), (129, 326, 137, 9), (67, 175, 327, 174), (175, 68, 176, 327), (327, 176, 64, 167), (174, 327, 167, 63), (25, 122, 328, 130), (122, 24, 119, 328), (328, 119, 23, 115), (130, 328, 115, 22), (19, 123, 329, 121), (123, 17, 124, 329), (329, 124, 6, 120), (121, 329, 120, 21), (18, 116, 330, 114), (116, 20, 117, 330), (330, 117, 5, 113), (114, 330, 113, 16), (13, 134, 331, 132), (134, 14, 110, 331), (331, 110, 4, 131), (132, 331, 131, 9), (12, 145, 332, 136), (145, 8, 128, 332), (332, 128, 7, 127), (136, 332, 127, 15), (7, 128, 333, 106), (128, 8, 129, 333), (333, 129, 9, 131), (106, 333, 131, 4), (21, 120, 334, 118), (120, 6, 109, 334), (334, 109, 5, 117), (118, 334, 117, 20), (9, 137, 335, 132), (137, 103, 138, 335), (335, 138, 10, 142), (132, 335, 142, 13), (13, 142, 336, 135), (142, 10, 107, 336), (336, 107, 104, 140), (135, 336, 140, 12), (12, 140, 337, 145), (140, 104, 147, 337), (337, 147, 102, 141), (145, 337, 141, 8), (0, 144, 338, 146), (144, 1, 143, 338), (338, 143, 2, 133), (146, 338, 133, 3), (4, 108, 339, 180), (108, 5, 181, 339), (339, 181, 67, 173), (180, 339, 173, 66), (5, 109, 340, 181), (109, 6, 182, 340), (340, 182, 68, 175), (181, 340, 175, 67), (6, 105, 341, 182), (105, 7, 183, 341), (341, 183, 69, 177), (182, 341, 177, 68), (7, 106, 342, 183), (106, 4, 180, 342), (342, 180, 66, 179), (183, 342, 179, 69), (22, 115, 343, 184), (115, 23, 185, 343), (343, 185, 43, 186), (184, 343, 186, 42), (23, 119, 344, 185), (119, 24, 187, 344), (344, 187, 44, 188), (185, 344, 188, 43), (24, 122, 345, 187), (122, 25, 189, 345), (345, 189, 45, 190), (187, 345, 190, 44), (25, 130, 346, 189), (130, 22, 184, 346), (346, 184, 42, 191), (189, 346, 191, 45), (70, 193, 347, 192), (193, 71, 194, 347), (347, 194, 47, 195), (192, 347, 195, 46), (71, 196, 348, 194), (196, 72, 197, 348), (348, 197, 48, 198), (194, 348, 198, 47), (72, 199, 349, 197), (199, 73, 200, 349), (349, 200, 49, 201), (197, 349, 201, 48), (73, 202, 350, 200), (202, 70, 192, 350), (350, 192, 46, 203), (200, 350, 203, 49), (26, 151, 351, 204), (151, 27, 205, 351), (351, 205, 71, 193), (204, 351, 193, 70), (27, 150, 352, 205), (150, 28, 206, 352), (352, 206, 72, 196), (205, 352, 196, 71), (28, 149, 353, 206), (149, 29, 207, 353), (353, 207, 73, 199), (206, 353, 199, 72), (29, 148, 354, 207), (148, 26, 204, 354), (354, 204, 70, 202), (207, 354, 202, 73), (74, 209, 355, 208), (209, 75, 210, 355), (355, 210, 51, 211), (208, 355, 211, 50), (75, 212, 356, 210), (212, 76, 213, 356), (356, 213, 52, 214), (210, 356, 214, 51), (76, 215, 357, 213), (215, 77, 216, 357), (357, 216, 53, 217), (213, 357, 217, 52), (77, 218, 358, 216), (218, 74, 208, 358), (358, 208, 50, 219), (216, 358, 219, 53), (30, 155, 359, 220), (155, 31, 221, 359), (359, 221, 75, 209), (220, 359, 209, 74), (31, 154, 360, 221), (154, 32, 222, 360), (360, 222, 76, 212), (221, 360, 212, 75), (32, 153, 361, 222), (153, 33, 223, 361), (361, 223, 77, 215), (222, 361, 215, 76), (33, 152, 362, 223), (152, 30, 220, 362), (362, 220, 74, 218), (223, 362, 218, 77), (78, 225, 363, 224), (225, 79, 226, 363), (363, 226, 55, 227), (224, 363, 227, 54), (79, 228, 364, 226), (228, 80, 229, 364), (364, 229, 56, 230), (226, 364, 230, 55), (80, 231, 365, 229), (231, 81, 232, 365), (365, 232, 57, 233), (229, 365, 233, 56), (81, 234, 366, 232), (234, 78, 224, 366), (366, 224, 54, 235), (232, 366, 235, 57), (34, 159, 367, 236), (159, 35, 237, 367), (367, 237, 79, 225), (236, 367, 225, 78), (35, 158, 368, 237), (158, 36, 238, 368), (368, 238, 80, 228), (237, 368, 228, 79), (36, 157, 369, 238), (157, 37, 239, 369), (369, 239, 81, 231), (238, 369, 231, 80), (37, 156, 370, 239), (156, 34, 236, 370), (370, 236, 78, 234), (239, 370, 234, 81), (82, 241, 371, 240), (241, 83, 242, 371), (371, 242, 59, 243), (240, 371, 243, 58), (83, 244, 372, 242), (244, 84, 245, 372), (372, 245, 60, 246), (242, 372, 246, 59), (84, 247, 373, 245), (247, 85, 248, 373), (373, 248, 61, 249), (245, 373, 249, 60), (85, 250, 374, 248), (250, 82, 240, 374), (374, 240, 58, 251), (248, 374, 251, 61), (38, 163, 375, 252), (163, 39, 253, 375), (375, 253, 83, 241), (252, 375, 241, 82), (39, 162, 376, 253), (162, 40, 254, 376), (376, 254, 84, 244), (253, 376, 244, 83), (40, 161, 377, 254), (161, 41, 255, 377), (377, 255, 85, 247), (254, 377, 247, 84), (41, 160, 378, 255), (160, 38, 252, 378), (378, 252, 82, 250), (255, 378, 250, 85), (42, 186, 379, 256), (186, 43, 257, 379), (379, 257, 103, 139), (256, 379, 139, 102), (43, 188, 380, 257), (188, 44, 258, 380), (380, 258, 10, 138), (257, 380, 138, 103), (44, 190, 381, 258), (190, 45, 259, 381), (381, 259, 104, 107), (258, 381, 107, 10), (45, 191, 382, 259), (191, 42, 256, 382), (382, 256, 102, 147), (259, 382, 147, 104), (86, 261, 383, 260), (261, 87, 262, 383), (383, 262, 13, 135), (260, 383, 135, 12), (87, 263, 384, 262), (263, 88, 264, 384), (384, 264, 14, 134), (262, 384, 134, 13), (88, 265, 385, 264), (265, 89, 266, 385), (385, 266, 15, 267), (264, 385, 267, 14), (89, 268, 386, 266), (268, 86, 260, 386), (386, 260, 12, 136), (266, 386, 136, 15), (46, 195, 387, 269), (195, 47, 270, 387), (387, 270, 87, 261), (269, 387, 261, 86), (47, 198, 388, 270), (198, 48, 271, 388), (388, 271, 88, 263), (270, 388, 263, 87), (48, 201, 389, 271), (201, 49, 272, 389), (389, 272, 89, 265), (271, 389, 265, 88), (49, 203, 390, 272), (203, 46, 269, 390), (390, 269, 86, 268), (272, 390, 268, 89), (90, 274, 391, 273), (274, 91, 275, 391), (391, 275, 17, 276), (273, 391, 276, 16), (91, 277, 392, 275), (277, 92, 278, 392), (392, 278, 15, 125), (275, 392, 125, 17), (92, 279, 393, 278), (279, 93, 280, 393), (393, 280, 14, 267), (278, 393, 267, 15), (93, 281, 394, 280), (281, 90, 273, 394), (394, 273, 16, 112), (280, 394, 112, 14), (50, 211, 395, 282), (211, 51, 283, 395), (395, 283, 91, 274), (282, 395, 274, 90), (51, 214, 396, 283), (214, 52, 284, 396), (396, 284, 92, 277), (283, 396, 277, 91), (52, 217, 397, 284), (217, 53, 285, 397), (397, 285, 93, 279), (284, 397, 279, 92), (53, 219, 398, 285), (219, 50, 282, 398), (398, 282, 90, 281), (285, 398, 281, 93), (94, 287, 399, 286), (287, 95, 288, 399), (399, 288, 19, 289), (286, 399, 289, 18), (95, 290, 400, 288), (290, 96, 291, 400), (400, 291, 17, 123), (288, 400, 123, 19), (96, 292, 401, 291), (292, 97, 293, 401), (401, 293, 16, 276), (291, 401, 276, 17), (97, 294, 402, 293), (294, 94, 286, 402), (402, 286, 18, 114), (293, 402, 114, 16), (54, 227, 403, 295), (227, 55, 296, 403), (403, 296, 95, 287), (295, 403, 287, 94), (55, 230, 404, 296), (230, 56, 297, 404), (404, 297, 96, 290), (296, 404, 290, 95), (56, 233, 405, 297), (233, 57, 298, 405), (405, 298, 97, 292), (297, 405, 292, 96), (57, 235, 406, 298), (235, 54, 295, 406), (406, 295, 94, 294), (298, 406, 294, 97), (98, 300, 407, 299), (300, 99, 301, 407), (407, 301, 21, 118), (299, 407, 118, 20), (99, 302, 408, 301), (302, 100, 303, 408), (408, 303, 19, 121), (301, 408, 121, 21), (100, 304, 409, 303), (304, 101, 305, 409), (409, 305, 18, 289), (303, 409, 289, 19), (101, 306, 410, 305), (306, 98, 299, 410), (410, 299, 20, 116), (305, 410, 116, 18), (58, 243, 411, 307), (243, 59, 308, 411), (411, 308, 99, 300), (307, 411, 300, 98), (59, 246, 412, 308), (246, 60, 309, 412), (412, 309, 100, 302), (308, 412, 302, 99), (60, 249, 413, 309), (249, 61, 310, 413), (413, 310, 101, 304), (309, 413, 304, 100), (61, 251, 414, 310), (251, 58, 307, 414), (414, 307, 98, 306), (310, 414, 306, 101)])
me_cube_006.polygons.foreach_set('use_smooth', [True] * 412)
me_cube_006.materials.append(mat_skin)
me_cube_006.use_remesh_fix_poles = True
me_cube_006.use_remesh_preserve_attributes = False
me_cube_006.update()
me_cube_007 = bpy.data.meshes.new('Cube.007')
me_cube_007.from_pydata([(0.4778, -0.4044, 2.023), (-0.4509, -0.4289, 2.023), (-0.4509, 0.4289, 2.023), (0.4778, 0.4044, 2.023), (0.4088, -0.4088, 0.9275), (-0.4088, -0.4088, 0.9275), (-0.4088, 0.4088, 0.9275), (0.4088, 0.4088, 0.9275), (0.02309, 0.5379, 2.023), (0.6228, 4.843e-08, 2.023), (0.02309, -0.5379, 2.023), (-0.6174, -2.189e-08, 2.023), (0.4088, -0.4088, 0.4041), (4.424e-09, -0.5622, 0.9275), (-0.4088, -0.4088, 0.4041), (-0.5622, -4.424e-09, 0.9275), (-0.4088, 0.4088, 0.4041), (-4.424e-09, 0.5622, 0.9275), (0.4088, 0.4088, 0.4041), (0.5622, 4.424e-09, 0.9275), (0.4169, -0.4091, 1.453), (-0.4147, -0.412, 1.461), (-0.4147, 0.412, 1.461), (0.4169, 0.4091, 1.453), (0.5622, -1.775e-09, 0.4041), (1.775e-09, 0.5622, 0.4041), (-1.775e-09, -0.5622, 0.4041), (-0.5622, 1.775e-09, 0.4041), (0.00221, -0.56, 1.454), (-0.5687, 9.313e-10, 1.452), (0.00221, 0.56, 1.454), (0.5696, 1.118e-08, 1.445), (0.3066, -0.3066, -1.49), (-0.3066, -0.3066, -1.49), (-0.3066, 0.3066, -1.49), (0.3066, 0.3066, -1.49), (0.4088, -0.4088, -0.7052), (-0.4088, -0.4088, -0.7052), (-0.4088, 0.4088, -0.7052), (0.4088, 0.4088, -0.7052), (1.429e-08, 0.3738, -1.548), (-0.3738, 5.383e-09, -1.548), (8.698e-09, -0.3738, -1.548), (0.3738, 3.054e-09, -1.548), (0.3913, -0.3913, -1.195), (1.918e-08, -0.5622, -0.7052), (-0.3913, -0.3913, -1.195), (-0.5622, 4.917e-09, -0.7052), (-0.3913, 0.3913, -1.195), (1.033e-08, 0.5622, -0.7052), (0.3913, 0.3913, -1.195), (0.5622, 9.341e-09, -0.7052), (0.4088, -0.4088, -0.1818), (-0.4088, -0.4088, -0.1818), (-0.4088, 0.4088, -0.1818), (0.4088, 0.4088, -0.1818), (0.5622, 3.142e-09, -0.1818), (1.653e-08, 0.5622, -0.1818), (1.298e-08, -0.5622, -0.1818), (0.5385, 4.917e-09, -1.201), (1.475e-08, 0.5385, -1.201), (-0.5385, 8.642e-09, -1.201), (1.289e-08, -0.5385, -1.201), (-0.5622, 6.692e-09, -0.1818), (6.835e-09, -3.93e-09, -1.668)], [], [(7, 19, 24, 18), (19, 4, 12, 24), (6, 17, 25, 16), (17, 7, 18, 25), (4, 13, 26, 12), (13, 5, 14, 26), (16, 25, 57, 54), (27, 16, 54, 63), (5, 15, 27, 14), (15, 6, 16, 27), (26, 14, 53, 58), (14, 27, 63, 53), (12, 26, 58, 52), (24, 12, 52, 56), (18, 24, 56, 55), (25, 18, 55, 57), (0, 10, 28, 20), (10, 1, 21, 28), (28, 21, 5, 13), (20, 28, 13, 4), (1, 11, 29, 21), (11, 2, 22, 29), (29, 22, 6, 15), (21, 29, 15, 5), (2, 8, 30, 22), (8, 3, 23, 30), (30, 23, 7, 17), (22, 30, 17, 6), (3, 9, 31, 23), (9, 0, 20, 31), (31, 20, 4, 19), (23, 31, 19, 7), (56, 52, 36, 51), (55, 56, 51, 39), (57, 55, 39, 49), (54, 57, 49, 38), (58, 53, 37, 45), (52, 58, 45, 36), (39, 51, 59, 50), (51, 36, 44, 59), (59, 44, 32, 43), (50, 59, 43, 35), (38, 49, 60, 48), (49, 39, 50, 60), (60, 50, 35, 40), (48, 60, 40, 34), (37, 47, 61, 46), (47, 38, 48, 61), (61, 48, 34, 41), (46, 61, 41, 33), (36, 45, 62, 44), (45, 37, 46, 62), (62, 46, 33, 42), (44, 62, 42, 32), (63, 54, 38, 47), (53, 63, 47, 37), (32, 42, 64, 43), (42, 33, 41, 64), (64, 41, 34, 40), (43, 64, 40, 35)])
me_cube_007.polygons.foreach_set('use_smooth', [True] * 60)
me_cube_007.materials.append(mat_sleeves)
me_cube_007.use_remesh_fix_poles = True
me_cube_007.use_remesh_preserve_attributes = False
me_cube_007.update()
arm_armature = bpy.data.armatures.new('Armature')  # bones are not reproduced
arm_armature_001 = bpy.data.armatures.new('Armature.001')  # bones are not reproduced

# ---- objects
ob_light = bpy.data.objects.new('Light', light_light)
ob_camera = bpy.data.objects.new('Camera', cam_camera)
ob_hand = bpy.data.objects.new('Hand', me_cube_004)
ob_sleeves = bpy.data.objects.new('Sleeves', me_cube_005)
ob_armature = bpy.data.objects.new('Armature', arm_armature)
ob_hand_001 = bpy.data.objects.new('Hand.001', me_cube_006)
ob_sleeves_001 = bpy.data.objects.new('Sleeves.001', me_cube_007)
ob_armature_001 = bpy.data.objects.new('Armature.001', arm_armature_001)

# ---- transforms, parenting, visibility, modifiers, constraints
ob_light.location = (4.076, 1.005, 5.904)
ob_light.rotation_euler = (0.6503, 0.05522, 1.866)
ob_light.lock_rotations_4d = False
ob_light.empty_display_type = 'ARROWS'
ob_light.color = (0.0, 0.0, 0.0, 0.0)
ob_light.lineart.crease_threshold = 0.0
ob_camera.location = (7.359, -6.926, 4.958)
ob_camera.rotation_euler = (1.109, 0.0, 0.8149)
ob_camera.lock_rotations_4d = False
ob_camera.empty_display_type = 'ARROWS'
ob_camera.color = (0.0, 0.0, 0.0, 0.0)
ob_camera.display_type = 'WIRE'
ob_camera.lineart.crease_threshold = 0.0
ob_hand.parent = ob_armature
ob_hand.location = (0.0, 0.0, 1.691)
_vg = ob_hand.vertex_groups.new(name='Bone')
for _i, _w in zip([0, 1, 2, 3, 4, 5, 6, 7, 11, 62, 63, 64, 65, 66, 67, 68, 69, 105, 106, 108, 109, 133, 143, 144, 146, 164, 165, 166, 167, 168, 169, 170, 171, 172, 173, 174, 175, 176, 177, 178, 179, 180, 181, 182, 183, 311, 312, 313, 315, 316, 317, 318, 319, 322, 327, 333, 334, 338, 339, 340, 341, 342], [1.0, 1.0, 1.0, 0.9999, 0.09891, 0.06214, 0.06428, 0.09869, 0.04524, 0.9993, 0.9994, 0.9994, 0.9993, 0.9761, 0.9787, 0.9786, 0.9764, 0.1538, 0.1807, 0.1466, 0.1729, 1.0, 1.0, 1.0, 1.0, 0.9999, 0.9994, 0.9999, 0.9994, 0.9999, 0.9994, 0.9999, 0.9993, 0.996, 0.9784, 0.9964, 0.978, 0.9964, 0.9783, 0.996, 0.9749, 0.8565, 0.8706, 0.8699, 0.8589, 0.9959, 0.9963, 0.001479, 0.9963, 0.9999, 0.9999, 0.9999, 0.9999, 0.003371, 0.9963, 0.01796, 0.005576, 1.0, 0.8693, 0.8629, 0.8684, 0.8473]): _vg.add([_i], _w, 'REPLACE')
_vg = ob_hand.vertex_groups.new(name='Bone.001')
for _i, _w in zip([4, 5, 6, 7, 11, 105, 106, 108, 181, 183, 313, 322, 339, 341], [0.08026, 0.06013, 0.0662, 0.07159, 0.04524, 0.4966, 0.004499, 0.5185, 0.01283, 0.008121, 0.066, 0.06347, 0.06607, 0.06924]): _vg.add([_i], _w, 'REPLACE')
_vg = ob_hand.vertex_groups.new(name='Bone.002')
for _i, _w in zip([4, 7, 8, 9, 10, 11, 12, 13, 102, 103, 104, 105, 106, 107, 108, 110, 111, 126, 127, 128, 129, 131, 132, 134, 135, 136, 137, 138, 139, 140, 141, 142, 145, 147, 180, 183, 256, 257, 258, 259, 313, 322, 326, 331, 332, 333, 335, 336, 337, 341, 342, 379, 380, 381, 382], [0.7108, 0.7188, 0.6689, 0.677, 0.1942, 0.04524, 0.1004, 0.08733, 0.1481, 0.1441, 0.1747, 0.1124, 0.7419, 0.2585, 0.1169, 0.1888, 0.005521, 0.005689, 0.1882, 0.8323, 0.7184, 0.838, 0.4985, 0.04439, 0.0306, 0.05078, 0.3119, 0.1629, 0.1404, 0.2227, 0.3168, 0.2904, 0.4856, 0.1881, 0.09978, 0.09066, 0.02928, 0.02615, 0.06824, 0.06436, 0.09003, 0.08972, 0.3211, 0.5346, 0.53, 0.8718, 0.2995, 0.1727, 0.3296, 0.01107, 0.1271, 0.02024, 0.04679, 0.08742, 0.05362]): _vg.add([_i], _w, 'REPLACE')
_vg = ob_hand.vertex_groups.new(name='Bone.007')
for _i, _w in zip([8, 9, 10, 11, 12, 13, 42, 43, 44, 45, 102, 103, 104, 107, 110, 127, 128, 129, 131, 132, 135, 137, 138, 139, 140, 141, 142, 145, 147, 184, 185, 186, 187, 188, 189, 190, 191, 256, 257, 258, 259, 326, 331, 332, 333, 335, 336, 337, 344, 345, 346, 379, 380, 381, 382], [0.2807, 0.2755, 0.5458, 0.04524, 0.06924, 0.07722, 0.1408, 0.1413, 0.155, 0.1539, 0.7971, 0.7979, 0.5326, 0.3668, 0.009792, 0.01009, 0.072, 0.2497, 0.06911, 0.3044, 0.02201, 0.6456, 0.7313, 0.8124, 0.3308, 0.644, 0.2958, 0.3053, 0.715, 0.005064, 0.005213, 0.1349, 0.02731, 0.1498, 0.02677, 0.1507, 0.1484, 0.7959, 0.7971, 0.6724, 0.6715, 0.6484, 0.1108, 0.1112, 0.05924, 0.576, 0.2096, 0.5473, 0.01491, 0.02753, 0.01443, 0.8105, 0.7564, 0.6129, 0.751]): _vg.add([_i], _w, 'REPLACE')
_vg = ob_hand.vertex_groups.new(name='Bone.008')
for _i, _w in zip([10, 11, 22, 23, 24, 25, 42, 43, 44, 45, 102, 103, 104, 107, 115, 119, 122, 130, 132, 138, 139, 140, 142, 147, 184, 185, 186, 187, 188, 189, 190, 191, 256, 257, 258, 259, 328, 335, 336, 337, 343, 344, 345, 346, 379, 380, 381, 382], [0.07588, 0.04524, 0.989, 0.9893, 0.981, 0.9814, 0.8499, 0.8494, 0.8157, 0.8162, 0.04253, 0.03947, 0.07501, 0.08621, 0.9933, 0.9893, 0.9847, 0.9891, 0.0001897, 0.05832, 0.03017, 0.03759, 0.03753, 0.06292, 0.9703, 0.9703, 0.8578, 0.9542, 0.8346, 0.9543, 0.8103, 0.8353, 0.1595, 0.159, 0.198, 0.1966, 0.9944, 0.02707, 0.03428, 0.0288, 0.9746, 0.9637, 0.9522, 0.9638, 0.1513, 0.177, 0.2048, 0.1776]): _vg.add([_i], _w, 'REPLACE')
_vg = ob_hand.vertex_groups.new(name='Bone.003')
for _i, _w in zip([4, 5, 6, 7, 10, 11, 12, 13, 14, 15, 104, 105, 107, 108, 110, 111, 113, 124, 125, 126, 127, 128, 131, 132, 134, 135, 136, 138, 140, 142, 145, 147, 258, 259, 260, 262, 313, 314, 321, 322, 331, 332, 335, 336, 337, 381, 383, 384, 386], [0.0658, 0.03378, 0.03724, 0.06538, 0.1397, 0.04524, 0.6267, 0.6347, 0.09607, 0.1054, 0.1706, 0.08306, 0.2105, 0.0812, 0.6265, 0.1772, 0.00607, 0.006817, 0.0003714, 0.178, 0.6275, 0.04585, 0.04172, 0.1354, 0.6915, 0.47, 0.6804, 0.02293, 0.3147, 0.2819, 0.1474, 0.005419, 0.0428, 0.05238, 0.09168, 0.08878, 0.5856, 0.06313, 0.06382, 0.5858, 0.278, 0.2813, 0.06683, 0.4105, 0.06786, 0.07003, 0.08029, 0.06729, 0.08499]): _vg.add([_i], _w, 'REPLACE')
_vg = ob_hand.vertex_groups.new(name='Bone.009')
for _i, _w in zip([10, 11, 12, 13, 14, 15, 48, 49, 86, 87, 88, 89, 104, 107, 134, 135, 136, 140, 142, 198, 201, 203, 260, 261, 262, 263, 264, 265, 266, 267, 268, 269, 270, 271, 272, 278, 336, 383, 384, 385, 386, 387, 388, 389, 390, 393], [0.01752, 0.04524, 0.1463, 0.1469, 0.09633, 0.08403, 0.01535, 0.0154, 0.8384, 0.84, 0.7762, 0.7813, 0.01816, 0.06755, 0.1134, 0.4299, 0.1146, 0.0655, 0.06817, 0.005866, 0.01791, 0.005842, 0.851, 0.8504, 0.8554, 0.8154, 0.7692, 0.7463, 0.7854, 0.2961, 0.8158, 0.14, 0.1401, 0.1639, 0.1642, 0.01699, 0.149, 0.8784, 0.8377, 0.6454, 0.8298, 0.1327, 0.1522, 0.1653, 0.1522, 0.06051]): _vg.add([_i], _w, 'REPLACE')
_vg = ob_hand.vertex_groups.new(name='Bone.010')
for _i, _w in zip([11, 46, 47, 48, 49, 72, 73, 86, 87, 88, 89, 192, 194, 195, 196, 197, 198, 199, 200, 201, 202, 203, 261, 263, 264, 265, 266, 268, 269, 270, 271, 272, 347, 348, 349, 350, 385, 387, 388, 389, 390], [0.04524, 0.8343, 0.8343, 0.7987, 0.7989, 0.01463, 0.01463, 0.1355, 0.1342, 0.168, 0.167, 0.1383, 0.1383, 0.8444, 0.006297, 0.1597, 0.8171, 0.01689, 0.1597, 0.7936, 0.006304, 0.8173, 0.1283, 0.1491, 0.01083, 0.1755, 0.01254, 0.1497, 0.8322, 0.832, 0.7922, 0.7927, 0.1315, 0.1488, 0.1624, 0.1488, 0.0279, 0.8427, 0.8132, 0.7861, 0.8136]): _vg.add([_i], _w, 'REPLACE')
_vg = ob_hand.vertex_groups.new(name='Bone.011')
for _i, _w in zip([11, 26, 27, 28, 29, 46, 47, 48, 49, 70, 71, 72, 73, 148, 149, 150, 151, 192, 193, 194, 195, 196, 197, 198, 199, 200, 201, 202, 203, 204, 205, 206, 207, 271, 272, 325, 347, 348, 349, 350, 351, 352, 353, 354, 388, 389, 390], [0.04524, 0.9973, 0.9974, 0.9962, 0.9963, 0.1415, 0.1415, 0.1666, 0.1664, 0.9747, 0.9747, 0.9663, 0.9663, 0.9974, 0.9969, 0.9974, 0.998, 0.8575, 0.977, 0.8575, 0.1339, 0.9708, 0.8335, 0.1537, 0.9651, 0.8335, 0.1699, 0.9708, 0.1536, 0.9944, 0.9944, 0.9919, 0.9919, 0.01677, 0.01654, 0.9982, 0.8649, 0.8459, 0.8304, 0.8459, 0.9952, 0.9934, 0.9917, 0.9934, 0.006568, 0.01991, 0.006455]): _vg.add([_i], _w, 'REPLACE')
_vg = ob_hand.vertex_groups.new(name='Bone.004')
for _i, _w in zip([5, 6, 11, 12, 13, 14, 15, 16, 17, 88, 89, 110, 111, 112, 113, 114, 123, 124, 125, 126, 127, 134, 136, 264, 265, 266, 267, 273, 275, 276, 278, 280, 291, 293, 313, 314, 321, 322, 329, 330, 331, 332, 384, 385, 386, 391, 392, 393, 394, 401], [0.004605, 0.005392, 0.04524, 0.01843, 0.01506, 0.691, 0.6743, 0.1539, 0.1616, 0.006622, 0.006972, 0.06611, 0.4279, 0.6287, 0.08487, 0.004927, 0.001972, 0.08427, 0.6328, 0.4273, 0.0656, 0.1042, 0.1069, 0.1232, 0.03001, 0.1225, 0.3972, 0.04505, 0.03659, 0.1885, 0.06972, 0.0632, 0.05042, 0.0501, 0.09313, 0.2239, 0.2236, 0.09386, 0.005912, 0.006499, 0.008989, 0.009586, 0.05003, 0.1763, 0.032, 0.05169, 0.06578, 0.06111, 0.0694, 0.09539]): _vg.add([_i], _w, 'REPLACE')
_vg = ob_hand.vertex_groups.new(name='Bone.012')
for _i, _w in zip([11, 14, 15, 16, 17, 50, 51, 90, 91, 92, 93, 112, 125, 211, 264, 265, 266, 267, 273, 274, 275, 276, 277, 278, 279, 280, 281, 282, 283, 284, 285, 291, 292, 293, 385, 391, 392, 393, 394, 395, 396, 397, 398, 401], [0.04524, 0.02509, 0.05389, 0.07231, 0.0659, 0.005651, 0.005725, 0.835, 0.8372, 0.8678, 0.8697, 0.09287, 0.09364, 0.008561, 0.03577, 0.00328, 0.01561, 0.2556, 0.8218, 0.8275, 0.8384, 0.2639, 0.8553, 0.8667, 0.8743, 0.8884, 0.8543, 0.1478, 0.1481, 0.1221, 0.1223, 0.04015, 0.004269, 0.02759, 0.1258, 0.8037, 0.8703, 0.8599, 0.8672, 0.1509, 0.1355, 0.1137, 0.1355, 0.1343]): _vg.add([_i], _w, 'REPLACE')
_vg = ob_hand.vertex_groups.new(name='Bone.013')
for _i, _w in zip([11, 50, 51, 52, 53, 74, 75, 90, 91, 92, 93, 208, 209, 210, 211, 212, 213, 214, 216, 217, 218, 219, 274, 277, 279, 281, 282, 283, 284, 285, 355, 356, 357, 358, 395, 396, 397, 398], [0.04524, 0.8093, 0.8093, 0.8497, 0.8497, 0.01345, 0.01345, 0.1358, 0.1355, 0.1142, 0.1142, 0.1587, 0.01674, 0.1587, 0.8035, 0.002628, 0.1296, 0.8293, 0.1296, 0.8617, 0.002626, 0.8293, 0.1401, 0.1241, 0.1087, 0.1247, 0.8186, 0.8185, 0.8558, 0.8558, 0.1626, 0.1445, 0.1204, 0.1445, 0.8134, 0.837, 0.8669, 0.8371]): _vg.add([_i], _w, 'REPLACE')
_vg = ob_hand.vertex_groups.new(name='Bone.014')
for _i, _w in zip([11, 30, 31, 32, 33, 50, 51, 52, 53, 74, 75, 76, 77, 152, 153, 154, 155, 208, 209, 210, 211, 212, 213, 214, 215, 216, 217, 218, 219, 220, 221, 222, 223, 282, 283, 324, 355, 356, 357, 358, 359, 360, 361, 362, 395], [0.04524, 0.9963, 0.9964, 0.9978, 0.9978, 0.1621, 0.1621, 0.1314, 0.1314, 0.9672, 0.9672, 0.9783, 0.9783, 0.9976, 0.9984, 0.9976, 0.9969, 0.8358, 0.9655, 0.8358, 0.1664, 0.9729, 0.8674, 0.1471, 0.9812, 0.8674, 0.1219, 0.9729, 0.147, 0.9922, 0.9922, 0.9955, 0.9955, 0.009033, 0.009047, 0.9983, 0.8315, 0.8513, 0.8771, 0.8513, 0.9917, 0.9941, 0.9964, 0.9941, 0.01221]): _vg.add([_i], _w, 'REPLACE')
_vg = ob_hand.vertex_groups.new(name='Bone.005')
for _i, _w in zip([11, 14, 15, 16, 17, 18, 19, 100, 101, 111, 112, 113, 114, 116, 117, 120, 121, 123, 124, 125, 126, 286, 288, 289, 303, 304, 305, 313, 314, 321, 322, 329, 330, 399, 400, 402, 408, 409, 410, 413], [0.04524, 0.01526, 0.01793, 0.08534, 0.07928, 0.3183, 0.3247, 0.06846, 0.0649, 0.1952, 0.06952, 0.5462, 0.387, 0.08652, 0.02402, 0.01952, 0.08861, 0.3937, 0.5471, 0.06777, 0.1953, 0.07348, 0.06944, 0.3352, 0.1696, 0.09594, 0.1514, 0.05497, 0.5439, 0.5438, 0.055, 0.1982, 0.1975, 0.07902, 0.04591, 0.06378, 0.04467, 0.2231, 0.0429, 0.006453]): _vg.add([_i], _w, 'REPLACE')
_vg = ob_hand.vertex_groups.new(name='Bone.015')
for _i, _w in zip([11, 16, 17, 18, 19, 54, 55, 94, 95, 96, 97, 100, 101, 112, 113, 114, 116, 121, 123, 124, 125, 227, 273, 275, 276, 286, 287, 288, 289, 290, 291, 292, 293, 294, 295, 296, 297, 298, 303, 304, 305, 314, 321, 329, 330, 391, 392, 394, 399, 400, 401, 402, 403, 404, 405, 406, 408, 409, 410, 413], [0.04524, 0.6399, 0.6466, 0.3823, 0.3806, 0.001223, 0.001363, 0.7978, 0.8041, 0.2517, 0.2694, 0.07338, 0.07108, 0.1463, 0.03255, 0.4833, 0.0397, 0.04121, 0.4805, 0.03152, 0.1443, 0.002265, 0.08524, 0.07676, 0.4193, 0.8277, 0.815, 0.8424, 0.3008, 0.7212, 0.7489, 0.1704, 0.7626, 0.7092, 0.1415, 0.1423, 0.06077, 0.06041, 0.1904, 0.09099, 0.172, 0.06193, 0.06199, 0.02906, 0.02929, 0.09064, 0.003539, 0.00411, 0.8119, 0.8481, 0.5778, 0.8409, 0.1441, 0.1204, 0.03493, 0.1212, 0.02991, 0.2068, 0.02769, 0.004826]): _vg.add([_i], _w, 'REPLACE')
_vg = ob_hand.vertex_groups.new(name='Bone.016')
for _i, _w in zip([11, 16, 17, 54, 55, 56, 57, 78, 79, 80, 81, 94, 95, 96, 97, 224, 225, 226, 227, 228, 229, 230, 231, 232, 233, 234, 235, 276, 286, 287, 288, 290, 291, 292, 293, 294, 295, 296, 297, 298, 363, 364, 365, 366, 391, 399, 400, 401, 402, 403, 404, 405, 406], [0.04524, 0.003765, 0.004623, 0.8134, 0.8133, 0.8254, 0.8257, 0.01064, 0.01062, 0.01568, 0.01569, 0.1716, 0.1671, 0.7103, 0.6978, 0.1537, 0.008779, 0.1536, 0.8141, 0.01224, 0.1608, 0.8186, 0.01589, 0.1608, 0.8297, 0.01225, 0.8188, 0.09957, 0.01215, 0.1531, 0.01242, 0.25, 0.1279, 0.7731, 0.1331, 0.2631, 0.8234, 0.8227, 0.9023, 0.9035, 0.1512, 0.1558, 0.1611, 0.1558, 0.001025, 0.007115, 0.05013, 0.1787, 0.04953, 0.8211, 0.8446, 0.9189, 0.8442]): _vg.add([_i], _w, 'REPLACE')
_vg = ob_hand.vertex_groups.new(name='Bone.017')
for _i, _w in zip([11, 34, 35, 36, 37, 54, 55, 56, 57, 78, 79, 80, 81, 156, 157, 158, 159, 224, 225, 226, 227, 228, 229, 230, 231, 232, 233, 234, 235, 236, 237, 238, 239, 295, 296, 297, 298, 323, 363, 364, 365, 366, 367, 368, 369, 370, 403, 404, 405, 406], [0.04524, 0.995, 0.9952, 0.9947, 0.9948, 0.1601, 0.1602, 0.1601, 0.1599, 0.9688, 0.9688, 0.9665, 0.9665, 0.9956, 0.9954, 0.9956, 0.9958, 0.8415, 0.9697, 0.8415, 0.1589, 0.9681, 0.8362, 0.159, 0.9665, 0.8362, 0.1588, 0.9681, 0.1588, 0.9914, 0.9915, 0.9906, 0.9907, 0.0109, 0.01109, 0.01078, 0.01052, 0.9966, 0.8439, 0.8401, 0.8363, 0.8401, 0.9919, 0.9913, 0.9908, 0.9913, 0.01037, 0.01027, 0.009695, 0.01]): _vg.add([_i], _w, 'REPLACE')
_vg = ob_hand.vertex_groups.new(name='Bone.006')
for _i, _w in zip([5, 6, 11, 18, 19, 20, 21, 98, 99, 105, 108, 109, 111, 113, 114, 116, 117, 118, 120, 121, 123, 124, 126, 181, 182, 299, 300, 301, 302, 303, 305, 306, 313, 314, 321, 322, 329, 330, 334, 339, 340, 407, 408, 410], [0.7673, 0.7557, 0.04524, 0.0633, 0.06593, 0.7948, 0.8011, 0.01773, 0.01964, 0.1243, 0.1084, 0.766, 0.09467, 0.2506, 0.03035, 0.6176, 0.8819, 0.8461, 0.8872, 0.6219, 0.03161, 0.2506, 0.09428, 0.07656, 0.09001, 0.1572, 0.006486, 0.1593, 0.03189, 0.05866, 0.064, 0.03436, 0.06927, 0.05768, 0.05832, 0.07036, 0.6481, 0.6459, 0.9157, 0.003433, 0.1154, 0.1417, 0.1718, 0.1666]): _vg.add([_i], _w, 'REPLACE')
_vg = ob_hand.vertex_groups.new(name='Bone.018')
for _i, _w in zip([11, 18, 19, 20, 21, 58, 59, 60, 61, 98, 99, 100, 101, 114, 116, 117, 118, 120, 121, 123, 243, 246, 249, 251, 286, 288, 289, 299, 300, 301, 302, 303, 304, 305, 306, 307, 308, 309, 310, 329, 330, 399, 407, 408, 409, 410, 411, 412, 413, 414], [0.04524, 0.1877, 0.177, 0.1537, 0.1488, 0.02063, 0.0203, 0.04845, 0.04928, 0.7805, 0.7768, 0.5848, 0.5968, 0.02359, 0.2174, 0.007153, 0.1249, 0.003417, 0.2114, 0.0143, 0.01174, 0.03524, 0.05071, 0.03613, 0.02722, 0.00791, 0.2581, 0.7843, 0.8075, 0.7809, 0.6983, 0.4768, 0.5376, 0.5162, 0.7074, 0.1661, 0.1652, 0.1827, 0.1846, 0.06353, 0.06578, 0.05431, 0.8205, 0.6761, 0.419, 0.6859, 0.1548, 0.1781, 0.18, 0.1803]): _vg.add([_i], _w, 'REPLACE')
_vg = ob_hand.vertex_groups.new(name='Bone.019')
for _i, _w in zip([11, 18, 19, 58, 59, 60, 61, 82, 83, 84, 85, 98, 99, 100, 101, 240, 241, 242, 243, 244, 245, 246, 247, 248, 249, 250, 251, 289, 299, 300, 301, 302, 303, 304, 305, 306, 307, 308, 309, 310, 371, 372, 373, 374, 407, 408, 409, 410, 411, 412, 413, 414], [0.04524, 0.01142, 0.01675, 0.7916, 0.7914, 0.7322, 0.7321, 0.01506, 0.01506, 0.05006, 0.05005, 0.1656, 0.1663, 0.228, 0.2227, 0.1587, 0.00556, 0.1588, 0.8074, 0.03256, 0.1902, 0.7623, 0.05274, 0.1901, 0.7227, 0.03255, 0.7624, 0.06477, 0.01518, 0.1521, 0.01607, 0.1972, 0.08939, 0.2376, 0.08243, 0.1944, 0.7852, 0.7851, 0.7096, 0.7091, 0.1483, 0.1752, 0.194, 0.1751, 0.001111, 0.0564, 0.109, 0.05386, 0.805, 0.7482, 0.6972, 0.748]): _vg.add([_i], _w, 'REPLACE')
_vg = ob_hand.vertex_groups.new(name='Bone.020')
for _i, _w in zip([11, 38, 39, 40, 41, 58, 59, 60, 61, 82, 83, 84, 85, 160, 161, 162, 163, 240, 241, 242, 243, 244, 245, 246, 247, 248, 249, 250, 251, 252, 253, 254, 255, 307, 308, 309, 310, 320, 371, 372, 373, 374, 375, 376, 377, 378, 411, 412, 413, 414], [0.04524, 0.9957, 0.9959, 0.9916, 0.9918, 0.1699, 0.1701, 0.2053, 0.2052, 0.9657, 0.9657, 0.9459, 0.9459, 0.995, 0.9927, 0.9951, 0.9972, 0.8332, 0.9709, 0.8331, 0.1596, 0.9559, 0.7941, 0.1878, 0.9427, 0.7941, 0.2104, 0.9559, 0.1877, 0.9915, 0.9915, 0.9833, 0.9833, 0.02317, 0.02329, 0.05667, 0.05639, 0.9969, 0.8451, 0.8132, 0.7888, 0.8132, 0.9936, 0.9878, 0.9821, 0.9877, 0.01399, 0.04234, 0.0603, 0.042]): _vg.add([_i], _w, 'REPLACE')
_m = ob_hand.modifiers.new('Subdivision', 'SUBSURF')
_m = ob_hand.modifiers.new('Armature', 'ARMATURE')
_m.object = ob_armature
ob_sleeves.location = (0.0, 0.0, 1.691)
_m = ob_sleeves.modifiers.new('Subdivision', 'SUBSURF')
_m = ob_sleeves.modifiers.new('Solidify', 'SOLIDIFY')
_m.thickness = 0.2
_m.offset = 0.0
_m = ob_sleeves.modifiers.new('Auto Smooth', 'NODES')
_m.node_group = ng_auto_smooth
_gi = [s.identifier for s in ng_auto_smooth.interface.items_tree if s.item_type == 'SOCKET' and s.in_out == 'INPUT']
_m[_gi[1]] = 0.5236  # Angle
ob_armature.location = (0.0, 0.0, 0.0)
ob_armature.show_in_front = True
ob_hand_001.parent = ob_armature_001
ob_hand_001.location = (0.0, 0.0, 1.691)
_vg = ob_hand_001.vertex_groups.new(name='Bone')
for _i, _w in zip([0, 1, 2, 3, 4, 5, 6, 7, 11, 62, 63, 64, 65, 66, 67, 68, 69, 105, 106, 108, 109, 133, 143, 144, 146, 164, 165, 166, 167, 168, 169, 170, 171, 172, 173, 174, 175, 176, 177, 178, 179, 180, 181, 182, 183, 311, 312, 313, 315, 316, 317, 318, 319, 322, 327, 333, 334, 338, 339, 340, 341, 342], [1.0, 1.0, 1.0, 0.9999, 0.09891, 0.06214, 0.06428, 0.09869, 0.04524, 0.9993, 0.9994, 0.9994, 0.9993, 0.9761, 0.9787, 0.9786, 0.9764, 0.1538, 0.1807, 0.1466, 0.1729, 1.0, 1.0, 1.0, 1.0, 0.9999, 0.9994, 0.9999, 0.9994, 0.9999, 0.9994, 0.9999, 0.9993, 0.996, 0.9784, 0.9964, 0.978, 0.9964, 0.9783, 0.996, 0.9749, 0.8565, 0.8706, 0.8699, 0.8589, 0.9959, 0.9963, 0.001479, 0.9963, 0.9999, 0.9999, 0.9999, 0.9999, 0.003371, 0.9963, 0.01796, 0.005576, 1.0, 0.8693, 0.8629, 0.8684, 0.8473]): _vg.add([_i], _w, 'REPLACE')
_vg = ob_hand_001.vertex_groups.new(name='Bone.001')
for _i, _w in zip([4, 5, 6, 7, 11, 105, 106, 108, 181, 183, 313, 322, 339, 341], [0.08026, 0.06013, 0.0662, 0.07159, 0.04524, 0.4966, 0.004499, 0.5185, 0.01283, 0.008121, 0.066, 0.06347, 0.06607, 0.06924]): _vg.add([_i], _w, 'REPLACE')
_vg = ob_hand_001.vertex_groups.new(name='Bone.002')
for _i, _w in zip([4, 7, 8, 9, 10, 11, 12, 13, 102, 103, 104, 105, 106, 107, 108, 110, 111, 126, 127, 128, 129, 131, 132, 134, 135, 136, 137, 138, 139, 140, 141, 142, 145, 147, 180, 183, 256, 257, 258, 259, 313, 322, 326, 331, 332, 333, 335, 336, 337, 341, 342, 379, 380, 381, 382], [0.7108, 0.7188, 0.6689, 0.677, 0.1942, 0.04524, 0.1004, 0.08733, 0.1481, 0.1441, 0.1747, 0.1124, 0.7419, 0.2585, 0.1169, 0.1888, 0.005521, 0.005689, 0.1882, 0.8323, 0.7184, 0.838, 0.4985, 0.04439, 0.0306, 0.05078, 0.3119, 0.1629, 0.1404, 0.2227, 0.3168, 0.2904, 0.4856, 0.1881, 0.09978, 0.09066, 0.02928, 0.02615, 0.06824, 0.06436, 0.09003, 0.08972, 0.3211, 0.5346, 0.53, 0.8718, 0.2995, 0.1727, 0.3296, 0.01107, 0.1271, 0.02024, 0.04679, 0.08742, 0.05362]): _vg.add([_i], _w, 'REPLACE')
_vg = ob_hand_001.vertex_groups.new(name='Bone.007')
for _i, _w in zip([8, 9, 10, 11, 12, 13, 42, 43, 44, 45, 102, 103, 104, 107, 110, 127, 128, 129, 131, 132, 135, 137, 138, 139, 140, 141, 142, 145, 147, 184, 185, 186, 187, 188, 189, 190, 191, 256, 257, 258, 259, 326, 331, 332, 333, 335, 336, 337, 344, 345, 346, 379, 380, 381, 382], [0.2807, 0.2755, 0.5458, 0.04524, 0.06924, 0.07722, 0.1408, 0.1413, 0.155, 0.1539, 0.7971, 0.7979, 0.5326, 0.3668, 0.009792, 0.01009, 0.072, 0.2497, 0.06911, 0.3044, 0.02201, 0.6456, 0.7313, 0.8124, 0.3308, 0.644, 0.2958, 0.3053, 0.715, 0.005064, 0.005213, 0.1349, 0.02731, 0.1498, 0.02677, 0.1507, 0.1484, 0.7959, 0.7971, 0.6724, 0.6715, 0.6484, 0.1108, 0.1112, 0.05924, 0.576, 0.2096, 0.5473, 0.01491, 0.02753, 0.01443, 0.8105, 0.7564, 0.6129, 0.751]): _vg.add([_i], _w, 'REPLACE')
_vg = ob_hand_001.vertex_groups.new(name='Bone.008')
for _i, _w in zip([10, 11, 22, 23, 24, 25, 42, 43, 44, 45, 102, 103, 104, 107, 115, 119, 122, 130, 132, 138, 139, 140, 142, 147, 184, 185, 186, 187, 188, 189, 190, 191, 256, 257, 258, 259, 328, 335, 336, 337, 343, 344, 345, 346, 379, 380, 381, 382], [0.07588, 0.04524, 0.989, 0.9893, 0.981, 0.9814, 0.8499, 0.8494, 0.8157, 0.8162, 0.04253, 0.03947, 0.07501, 0.08621, 0.9933, 0.9893, 0.9847, 0.9891, 0.0001897, 0.05832, 0.03017, 0.03759, 0.03753, 0.06292, 0.9703, 0.9703, 0.8578, 0.9542, 0.8346, 0.9543, 0.8103, 0.8353, 0.1595, 0.159, 0.198, 0.1966, 0.9944, 0.02707, 0.03428, 0.0288, 0.9746, 0.9637, 0.9522, 0.9638, 0.1513, 0.177, 0.2048, 0.1776]): _vg.add([_i], _w, 'REPLACE')
_vg = ob_hand_001.vertex_groups.new(name='Bone.003')
for _i, _w in zip([4, 5, 6, 7, 10, 11, 12, 13, 14, 15, 104, 105, 107, 108, 110, 111, 113, 124, 125, 126, 127, 128, 131, 132, 134, 135, 136, 138, 140, 142, 145, 147, 258, 259, 260, 262, 313, 314, 321, 322, 331, 332, 335, 336, 337, 381, 383, 384, 386], [0.0658, 0.03378, 0.03724, 0.06538, 0.1397, 0.04524, 0.6267, 0.6347, 0.09607, 0.1054, 0.1706, 0.08306, 0.2105, 0.0812, 0.6265, 0.1772, 0.00607, 0.006817, 0.0003714, 0.178, 0.6275, 0.04585, 0.04172, 0.1354, 0.6915, 0.47, 0.6804, 0.02293, 0.3147, 0.2819, 0.1474, 0.005419, 0.0428, 0.05238, 0.09168, 0.08878, 0.5856, 0.06313, 0.06382, 0.5858, 0.278, 0.2813, 0.06683, 0.4105, 0.06786, 0.07003, 0.08029, 0.06729, 0.08499]): _vg.add([_i], _w, 'REPLACE')
_vg = ob_hand_001.vertex_groups.new(name='Bone.009')
for _i, _w in zip([10, 11, 12, 13, 14, 15, 48, 49, 86, 87, 88, 89, 104, 107, 134, 135, 136, 140, 142, 198, 201, 203, 260, 261, 262, 263, 264, 265, 266, 267, 268, 269, 270, 271, 272, 278, 336, 383, 384, 385, 386, 387, 388, 389, 390, 393], [0.01752, 0.04524, 0.1463, 0.1469, 0.09633, 0.08403, 0.01535, 0.0154, 0.8384, 0.84, 0.7762, 0.7813, 0.01816, 0.06755, 0.1134, 0.4299, 0.1146, 0.0655, 0.06817, 0.005866, 0.01791, 0.005842, 0.851, 0.8504, 0.8554, 0.8154, 0.7692, 0.7463, 0.7854, 0.2961, 0.8158, 0.14, 0.1401, 0.1639, 0.1642, 0.01699, 0.149, 0.8784, 0.8377, 0.6454, 0.8298, 0.1327, 0.1522, 0.1653, 0.1522, 0.06051]): _vg.add([_i], _w, 'REPLACE')
_vg = ob_hand_001.vertex_groups.new(name='Bone.010')
for _i, _w in zip([11, 46, 47, 48, 49, 72, 73, 86, 87, 88, 89, 192, 194, 195, 196, 197, 198, 199, 200, 201, 202, 203, 261, 263, 264, 265, 266, 268, 269, 270, 271, 272, 347, 348, 349, 350, 385, 387, 388, 389, 390], [0.04524, 0.8343, 0.8343, 0.7987, 0.7989, 0.01463, 0.01463, 0.1355, 0.1342, 0.168, 0.167, 0.1383, 0.1383, 0.8444, 0.006297, 0.1597, 0.8171, 0.01689, 0.1597, 0.7936, 0.006304, 0.8173, 0.1283, 0.1491, 0.01083, 0.1755, 0.01254, 0.1497, 0.8322, 0.832, 0.7922, 0.7927, 0.1315, 0.1488, 0.1624, 0.1488, 0.0279, 0.8427, 0.8132, 0.7861, 0.8136]): _vg.add([_i], _w, 'REPLACE')
_vg = ob_hand_001.vertex_groups.new(name='Bone.011')
for _i, _w in zip([11, 26, 27, 28, 29, 46, 47, 48, 49, 70, 71, 72, 73, 148, 149, 150, 151, 192, 193, 194, 195, 196, 197, 198, 199, 200, 201, 202, 203, 204, 205, 206, 207, 271, 272, 325, 347, 348, 349, 350, 351, 352, 353, 354, 388, 389, 390], [0.04524, 0.9973, 0.9974, 0.9962, 0.9963, 0.1415, 0.1415, 0.1666, 0.1664, 0.9747, 0.9747, 0.9663, 0.9663, 0.9974, 0.9969, 0.9974, 0.998, 0.8575, 0.977, 0.8575, 0.1339, 0.9708, 0.8335, 0.1537, 0.9651, 0.8335, 0.1699, 0.9708, 0.1536, 0.9944, 0.9944, 0.9919, 0.9919, 0.01677, 0.01654, 0.9982, 0.8649, 0.8459, 0.8304, 0.8459, 0.9952, 0.9934, 0.9917, 0.9934, 0.006568, 0.01991, 0.006455]): _vg.add([_i], _w, 'REPLACE')
_vg = ob_hand_001.vertex_groups.new(name='Bone.004')
for _i, _w in zip([5, 6, 11, 12, 13, 14, 15, 16, 17, 88, 89, 110, 111, 112, 113, 114, 123, 124, 125, 126, 127, 134, 136, 264, 265, 266, 267, 273, 275, 276, 278, 280, 291, 293, 313, 314, 321, 322, 329, 330, 331, 332, 384, 385, 386, 391, 392, 393, 394, 401], [0.004605, 0.005392, 0.04524, 0.01843, 0.01506, 0.691, 0.6743, 0.1539, 0.1616, 0.006622, 0.006972, 0.06611, 0.4279, 0.6287, 0.08487, 0.004927, 0.001972, 0.08427, 0.6328, 0.4273, 0.0656, 0.1042, 0.1069, 0.1232, 0.03001, 0.1225, 0.3972, 0.04505, 0.03659, 0.1885, 0.06972, 0.0632, 0.05042, 0.0501, 0.09313, 0.2239, 0.2236, 0.09386, 0.005912, 0.006499, 0.008989, 0.009586, 0.05003, 0.1763, 0.032, 0.05169, 0.06578, 0.06111, 0.0694, 0.09539]): _vg.add([_i], _w, 'REPLACE')
_vg = ob_hand_001.vertex_groups.new(name='Bone.012')
for _i, _w in zip([11, 14, 15, 16, 17, 50, 51, 90, 91, 92, 93, 112, 125, 211, 264, 265, 266, 267, 273, 274, 275, 276, 277, 278, 279, 280, 281, 282, 283, 284, 285, 291, 292, 293, 385, 391, 392, 393, 394, 395, 396, 397, 398, 401], [0.04524, 0.02509, 0.05389, 0.07231, 0.0659, 0.005651, 0.005725, 0.835, 0.8372, 0.8678, 0.8697, 0.09287, 0.09364, 0.008561, 0.03577, 0.00328, 0.01561, 0.2556, 0.8218, 0.8275, 0.8384, 0.2639, 0.8553, 0.8667, 0.8743, 0.8884, 0.8543, 0.1478, 0.1481, 0.1221, 0.1223, 0.04015, 0.004269, 0.02759, 0.1258, 0.8037, 0.8703, 0.8599, 0.8672, 0.1509, 0.1355, 0.1137, 0.1355, 0.1343]): _vg.add([_i], _w, 'REPLACE')
_vg = ob_hand_001.vertex_groups.new(name='Bone.013')
for _i, _w in zip([11, 50, 51, 52, 53, 74, 75, 90, 91, 92, 93, 208, 209, 210, 211, 212, 213, 214, 216, 217, 218, 219, 274, 277, 279, 281, 282, 283, 284, 285, 355, 356, 357, 358, 395, 396, 397, 398], [0.04524, 0.8093, 0.8093, 0.8497, 0.8497, 0.01345, 0.01345, 0.1358, 0.1355, 0.1142, 0.1142, 0.1587, 0.01674, 0.1587, 0.8035, 0.002628, 0.1296, 0.8293, 0.1296, 0.8617, 0.002626, 0.8293, 0.1401, 0.1241, 0.1087, 0.1247, 0.8186, 0.8185, 0.8558, 0.8558, 0.1626, 0.1445, 0.1204, 0.1445, 0.8134, 0.837, 0.8669, 0.8371]): _vg.add([_i], _w, 'REPLACE')
_vg = ob_hand_001.vertex_groups.new(name='Bone.014')
for _i, _w in zip([11, 30, 31, 32, 33, 50, 51, 52, 53, 74, 75, 76, 77, 152, 153, 154, 155, 208, 209, 210, 211, 212, 213, 214, 215, 216, 217, 218, 219, 220, 221, 222, 223, 282, 283, 324, 355, 356, 357, 358, 359, 360, 361, 362, 395], [0.04524, 0.9963, 0.9964, 0.9978, 0.9978, 0.1621, 0.1621, 0.1314, 0.1314, 0.9672, 0.9672, 0.9783, 0.9783, 0.9976, 0.9984, 0.9976, 0.9969, 0.8358, 0.9655, 0.8358, 0.1664, 0.9729, 0.8674, 0.1471, 0.9812, 0.8674, 0.1219, 0.9729, 0.147, 0.9922, 0.9922, 0.9955, 0.9955, 0.009033, 0.009047, 0.9983, 0.8315, 0.8513, 0.8771, 0.8513, 0.9917, 0.9941, 0.9964, 0.9941, 0.01221]): _vg.add([_i], _w, 'REPLACE')
_vg = ob_hand_001.vertex_groups.new(name='Bone.005')
for _i, _w in zip([11, 14, 15, 16, 17, 18, 19, 100, 101, 111, 112, 113, 114, 116, 117, 120, 121, 123, 124, 125, 126, 286, 288, 289, 303, 304, 305, 313, 314, 321, 322, 329, 330, 399, 400, 402, 408, 409, 410, 413], [0.04524, 0.01526, 0.01793, 0.08534, 0.07928, 0.3183, 0.3247, 0.06846, 0.0649, 0.1952, 0.06952, 0.5462, 0.387, 0.08652, 0.02402, 0.01952, 0.08861, 0.3937, 0.5471, 0.06777, 0.1953, 0.07348, 0.06944, 0.3352, 0.1696, 0.09594, 0.1514, 0.05497, 0.5439, 0.5438, 0.055, 0.1982, 0.1975, 0.07902, 0.04591, 0.06378, 0.04467, 0.2231, 0.0429, 0.006453]): _vg.add([_i], _w, 'REPLACE')
_vg = ob_hand_001.vertex_groups.new(name='Bone.015')
for _i, _w in zip([11, 16, 17, 18, 19, 54, 55, 94, 95, 96, 97, 100, 101, 112, 113, 114, 116, 121, 123, 124, 125, 227, 273, 275, 276, 286, 287, 288, 289, 290, 291, 292, 293, 294, 295, 296, 297, 298, 303, 304, 305, 314, 321, 329, 330, 391, 392, 394, 399, 400, 401, 402, 403, 404, 405, 406, 408, 409, 410, 413], [0.04524, 0.6399, 0.6466, 0.3823, 0.3806, 0.001223, 0.001363, 0.7978, 0.8041, 0.2517, 0.2694, 0.07338, 0.07108, 0.1463, 0.03255, 0.4833, 0.0397, 0.04121, 0.4805, 0.03152, 0.1443, 0.002265, 0.08524, 0.07676, 0.4193, 0.8277, 0.815, 0.8424, 0.3008, 0.7212, 0.7489, 0.1704, 0.7626, 0.7092, 0.1415, 0.1423, 0.06077, 0.06041, 0.1904, 0.09099, 0.172, 0.06193, 0.06199, 0.02906, 0.02929, 0.09064, 0.003539, 0.00411, 0.8119, 0.8481, 0.5778, 0.8409, 0.1441, 0.1204, 0.03493, 0.1212, 0.02991, 0.2068, 0.02769, 0.004826]): _vg.add([_i], _w, 'REPLACE')
_vg = ob_hand_001.vertex_groups.new(name='Bone.016')
for _i, _w in zip([11, 16, 17, 54, 55, 56, 57, 78, 79, 80, 81, 94, 95, 96, 97, 224, 225, 226, 227, 228, 229, 230, 231, 232, 233, 234, 235, 276, 286, 287, 288, 290, 291, 292, 293, 294, 295, 296, 297, 298, 363, 364, 365, 366, 391, 399, 400, 401, 402, 403, 404, 405, 406], [0.04524, 0.003765, 0.004623, 0.8134, 0.8133, 0.8254, 0.8257, 0.01064, 0.01062, 0.01568, 0.01569, 0.1716, 0.1671, 0.7103, 0.6978, 0.1537, 0.008779, 0.1536, 0.8141, 0.01224, 0.1608, 0.8186, 0.01589, 0.1608, 0.8297, 0.01225, 0.8188, 0.09957, 0.01215, 0.1531, 0.01242, 0.25, 0.1279, 0.7731, 0.1331, 0.2631, 0.8234, 0.8227, 0.9023, 0.9035, 0.1512, 0.1558, 0.1611, 0.1558, 0.001025, 0.007115, 0.05013, 0.1787, 0.04953, 0.8211, 0.8446, 0.9189, 0.8442]): _vg.add([_i], _w, 'REPLACE')
_vg = ob_hand_001.vertex_groups.new(name='Bone.017')
for _i, _w in zip([11, 34, 35, 36, 37, 54, 55, 56, 57, 78, 79, 80, 81, 156, 157, 158, 159, 224, 225, 226, 227, 228, 229, 230, 231, 232, 233, 234, 235, 236, 237, 238, 239, 295, 296, 297, 298, 323, 363, 364, 365, 366, 367, 368, 369, 370, 403, 404, 405, 406], [0.04524, 0.995, 0.9952, 0.9947, 0.9948, 0.1601, 0.1602, 0.1601, 0.1599, 0.9688, 0.9688, 0.9665, 0.9665, 0.9956, 0.9954, 0.9956, 0.9958, 0.8415, 0.9697, 0.8415, 0.1589, 0.9681, 0.8362, 0.159, 0.9665, 0.8362, 0.1588, 0.9681, 0.1588, 0.9914, 0.9915, 0.9906, 0.9907, 0.0109, 0.01109, 0.01078, 0.01052, 0.9966, 0.8439, 0.8401, 0.8363, 0.8401, 0.9919, 0.9913, 0.9908, 0.9913, 0.01037, 0.01027, 0.009695, 0.01]): _vg.add([_i], _w, 'REPLACE')
_vg = ob_hand_001.vertex_groups.new(name='Bone.006')
for _i, _w in zip([5, 6, 11, 18, 19, 20, 21, 98, 99, 105, 108, 109, 111, 113, 114, 116, 117, 118, 120, 121, 123, 124, 126, 181, 182, 299, 300, 301, 302, 303, 305, 306, 313, 314, 321, 322, 329, 330, 334, 339, 340, 407, 408, 410], [0.7673, 0.7557, 0.04524, 0.0633, 0.06593, 0.7948, 0.8011, 0.01773, 0.01964, 0.1243, 0.1084, 0.766, 0.09467, 0.2506, 0.03035, 0.6176, 0.8819, 0.8461, 0.8872, 0.6219, 0.03161, 0.2506, 0.09428, 0.07656, 0.09001, 0.1572, 0.006486, 0.1593, 0.03189, 0.05866, 0.064, 0.03436, 0.06927, 0.05768, 0.05832, 0.07036, 0.6481, 0.6459, 0.9157, 0.003433, 0.1154, 0.1417, 0.1718, 0.1666]): _vg.add([_i], _w, 'REPLACE')
_vg = ob_hand_001.vertex_groups.new(name='Bone.018')
for _i, _w in zip([11, 18, 19, 20, 21, 58, 59, 60, 61, 98, 99, 100, 101, 114, 116, 117, 118, 120, 121, 123, 243, 246, 249, 251, 286, 288, 289, 299, 300, 301, 302, 303, 304, 305, 306, 307, 308, 309, 310, 329, 330, 399, 407, 408, 409, 410, 411, 412, 413, 414], [0.04524, 0.1877, 0.177, 0.1537, 0.1488, 0.02063, 0.0203, 0.04845, 0.04928, 0.7805, 0.7768, 0.5848, 0.5968, 0.02359, 0.2174, 0.007153, 0.1249, 0.003417, 0.2114, 0.0143, 0.01174, 0.03524, 0.05071, 0.03613, 0.02722, 0.00791, 0.2581, 0.7843, 0.8075, 0.7809, 0.6983, 0.4768, 0.5376, 0.5162, 0.7074, 0.1661, 0.1652, 0.1827, 0.1846, 0.06353, 0.06578, 0.05431, 0.8205, 0.6761, 0.419, 0.6859, 0.1548, 0.1781, 0.18, 0.1803]): _vg.add([_i], _w, 'REPLACE')
_vg = ob_hand_001.vertex_groups.new(name='Bone.019')
for _i, _w in zip([11, 18, 19, 58, 59, 60, 61, 82, 83, 84, 85, 98, 99, 100, 101, 240, 241, 242, 243, 244, 245, 246, 247, 248, 249, 250, 251, 289, 299, 300, 301, 302, 303, 304, 305, 306, 307, 308, 309, 310, 371, 372, 373, 374, 407, 408, 409, 410, 411, 412, 413, 414], [0.04524, 0.01142, 0.01675, 0.7916, 0.7914, 0.7322, 0.7321, 0.01506, 0.01506, 0.05006, 0.05005, 0.1656, 0.1663, 0.228, 0.2227, 0.1587, 0.00556, 0.1588, 0.8074, 0.03256, 0.1902, 0.7623, 0.05274, 0.1901, 0.7227, 0.03255, 0.7624, 0.06477, 0.01518, 0.1521, 0.01607, 0.1972, 0.08939, 0.2376, 0.08243, 0.1944, 0.7852, 0.7851, 0.7096, 0.7091, 0.1483, 0.1752, 0.194, 0.1751, 0.001111, 0.0564, 0.109, 0.05386, 0.805, 0.7482, 0.6972, 0.748]): _vg.add([_i], _w, 'REPLACE')
_vg = ob_hand_001.vertex_groups.new(name='Bone.020')
for _i, _w in zip([11, 38, 39, 40, 41, 58, 59, 60, 61, 82, 83, 84, 85, 160, 161, 162, 163, 240, 241, 242, 243, 244, 245, 246, 247, 248, 249, 250, 251, 252, 253, 254, 255, 307, 308, 309, 310, 320, 371, 372, 373, 374, 375, 376, 377, 378, 411, 412, 413, 414], [0.04524, 0.9957, 0.9959, 0.9916, 0.9918, 0.1699, 0.1701, 0.2053, 0.2052, 0.9657, 0.9657, 0.9459, 0.9459, 0.995, 0.9927, 0.9951, 0.9972, 0.8332, 0.9709, 0.8331, 0.1596, 0.9559, 0.7941, 0.1878, 0.9427, 0.7941, 0.2104, 0.9559, 0.1877, 0.9915, 0.9915, 0.9833, 0.9833, 0.02317, 0.02329, 0.05667, 0.05639, 0.9969, 0.8451, 0.8132, 0.7888, 0.8132, 0.9936, 0.9878, 0.9821, 0.9877, 0.01399, 0.04234, 0.0603, 0.042]): _vg.add([_i], _w, 'REPLACE')
_m = ob_hand_001.modifiers.new('Subdivision', 'SUBSURF')
_m = ob_hand_001.modifiers.new('Armature', 'ARMATURE')
_m.object = ob_armature_001
ob_sleeves_001.location = (3.742, 1.219e-08, 1.725)
ob_sleeves_001.scale = (-1.0, 1.0, 1.0)
_m = ob_sleeves_001.modifiers.new('Subdivision', 'SUBSURF')
_m = ob_sleeves_001.modifiers.new('Solidify', 'SOLIDIFY')
_m.thickness = 0.2
_m.offset = 0.0
_m = ob_sleeves_001.modifiers.new('Auto Smooth', 'NODES')
_m.node_group = ng_auto_smooth
_gi = [s.identifier for s in ng_auto_smooth.interface.items_tree if s.item_type == 'SOCKET' and s.in_out == 'INPUT']
_m[_gi[1]] = 0.5236  # Angle
ob_armature_001.location = (3.742, 1.219e-08, 0.03402)
ob_armature_001.scale = (-1.0, 1.0, 1.0)
ob_armature_001.show_in_front = True

# ---- collection membership
col_collection.objects.link(ob_light)
col_collection.objects.link(ob_camera)
col_collection.objects.link(ob_hand)
col_collection.objects.link(ob_sleeves)
col_collection.objects.link(ob_armature)
col_collection.objects.link(ob_hand_001)
col_collection.objects.link(ob_sleeves_001)
col_collection.objects.link(ob_armature_001)

# ---- scene / render settings (as saved in the file)
scene.camera = ob_camera
scene.frame_start = 1; scene.frame_end = 250; scene.frame_set(0)
scene.render.engine = 'BLENDER_EEVEE_NEXT'
scene.cycles.sampling_pattern = 'TABULATED_SOBOL'
scene.cycles.use_light_tree = False
scene.view_settings.view_transform = 'Filmic'
bpy.context.view_layer.update()
